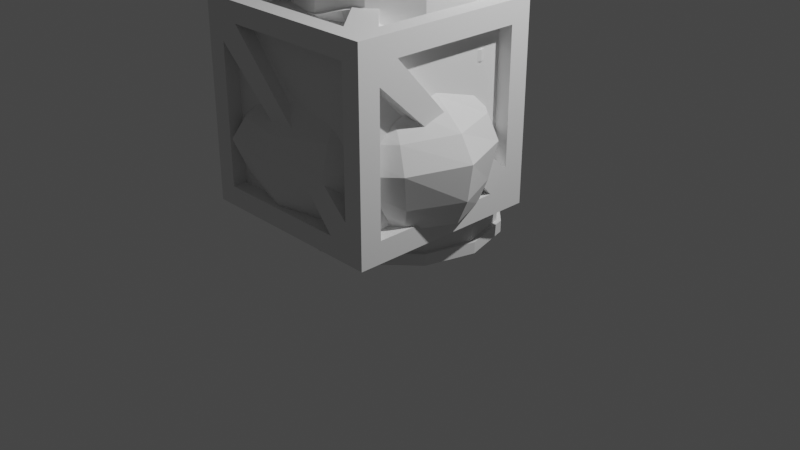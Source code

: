 # Source: Elements.blend  (saved by Blender 2.80.75; exported with 4.5.12 LTS)
import bpy
from mathutils import Matrix  # noqa: F401  (used for matrix-valued properties, if any)

bpy.ops.wm.read_factory_settings(use_empty=True)
scene = bpy.context.scene
scene.name = 'Scene'

# ---- collections
col_barrel = bpy.data.collections.new('Barrel'); scene.collection.children.link(col_barrel)
col_box = bpy.data.collections.new('Box'); scene.collection.children.link(col_box)
col_bag = bpy.data.collections.new('Bag'); scene.collection.children.link(col_bag)

# ---- world
world_world = bpy.data.worlds.new('World'); scene.world = world_world
world_world.use_nodes = True; world_world.node_tree.nodes.clear()
_N = world_world.node_tree.nodes; _L = world_world.node_tree.links
n0 = _N.new('ShaderNodeOutputWorld'); n0.name = 'World Output'; n0.location = (300, 300)
n1 = _N.new('ShaderNodeBackground'); n1.name = 'Background'; n1.location = (10, 300)
n1.inputs[0].default_value = (0.05088, 0.05088, 0.05088, 1.0)
_L.new(n1.outputs[0], n0.inputs[0])
n0.is_active_output = True
world_world.color = (0.05088, 0.05088, 0.05088)
world_world.use_sun_shadow = False
world_world.sun_shadow_jitter_overblur = 0.0

# ---- cameras
cam_camera = bpy.data.cameras.new('Camera')
cam_camera.clip_end = 100.0
cam_camera.ortho_scale = 7.314

# ---- lights
light_light = bpy.data.lights.new('Light', 'POINT')
light_light.transmission_factor = 0.0
light_light.energy = 1000.0
light_light.shadow_soft_size = 0.1
light_light.shadow_maximum_resolution = 0.006
light_light.use_absolute_resolution = True

# ---- meshes
me_cylinder = bpy.data.meshes.new('Cylinder')
me_cylinder.from_pydata([(0.5207, 0.9019, 2.0), (-0.866, 0.5, 1.931), (-1.0, -4.649e-07, 1.935), (-0.866, -0.5, 1.928), (-0.5, -0.866, 1.911), (1.51e-07, -1.0, 1.928), (0.5, -0.866, 1.933), (0.866, -0.5, 1.925), (1.0, -4.371e-08, 1.909), (0.866, 0.5, 1.924), (0.5, 0.866, 1.931), (0.0, 1.0, 1.929), (0.4579, 0.7931, 2.0), (1.169e-08, 0.9158, 1.997), (0.7931, 0.4579, 1.992), (0.9158, -3.851e-08, 1.978), (0.7931, -0.4579, 1.993), (0.4579, -0.7931, 2.002), (1.406e-07, -0.9158, 1.996), (-0.4579, -0.7931, 1.981), (-0.7931, -0.4579, 1.997), (-0.9158, -4.246e-07, 2.004), (-0.7931, 0.4579, 1.999), (-0.4579, 0.7931, 1.988), (5.046e-09, 0.9637, 0.004372), (0.4818, 0.8346, 0.004372), (0.8346, 0.4818, 0.004372), (0.9637, -4.147e-08, 0.004372), (0.8346, -0.4818, 0.006439), (0.4818, -0.8346, 0.01118), (1.465e-07, -0.9637, 0.006439), (-0.4818, -0.8346, 0.004372), (-0.8346, -0.4818, 0.01222), (-0.9637, -4.475e-07, 0.03025), (-0.8346, 0.4818, 0.01222), (-0.4818, 0.8346, 0.004372), (-0.5, 0.866, 1.919), (0.0, 1.0, 0.08519), (-0.5, 0.866, 0.08519), (-0.866, 0.5, 0.09343), (-1.0, -4.649e-07, 0.1131), (-0.866, -0.5, 0.09343), (-0.5, -0.866, 0.08519), (1.51e-07, -1.0, 0.08736), (0.5, -0.866, 0.09254), (0.866, -0.5, 0.08736), (1.0, -4.371e-08, 0.08519), (0.866, 0.5, 0.08519), (0.5, 0.866, 0.08519), (1.169e-08, 0.9158, 1.965), (4.967e-09, -1.54e-07, 1.97), (0.4579, 0.7931, 1.968), (0.7931, 0.4579, 1.96), (0.9158, -3.851e-08, 1.945), (0.7931, -0.4579, 1.961), (0.4579, -0.7931, 1.97), (1.406e-07, -0.9158, 1.964), (-0.4579, -0.7931, 1.948), (-0.7931, -0.4579, 1.964), (-0.9158, -4.246e-07, 1.972), (-0.7931, 0.4579, 1.967), (-0.4579, 0.7931, 1.956), (-6.099e-09, 1.041, 1.998), (-6.099e-09, 1.041, 1.929), (0.9019, 0.5207, 1.993), (1.041, -4.615e-08, 1.976), (0.9019, -0.5207, 1.994), (0.5207, -0.9019, 2.003), (1.563e-07, -1.041, 1.997), (-0.5207, -0.9019, 1.979), (-0.9019, -0.5207, 1.997), (-1.041, -4.84e-07, 2.004), (-0.9019, 0.5207, 2.0), (-0.5207, 0.9019, 1.988), (0.5207, 0.9019, 1.931), (0.9019, 0.5207, 1.924), (1.041, -4.615e-08, 1.908), (0.9019, -0.5207, 1.925), (0.5207, -0.9019, 1.934), (1.563e-07, -1.041, 1.928), (-0.5207, -0.9019, 1.911), (-0.9019, -0.5207, 1.929), (-1.041, -4.84e-07, 1.935), (-0.9019, 0.5207, 1.931), (-0.5207, 0.9019, 1.919), (-5.615e-09, 1.044, 0.004372), (0.522, 0.9041, 0.004372), (0.9041, 0.522, 0.08519), (1.044, -4.544e-08, 0.08519), (0.522, 0.9041, 0.08519), (0.9041, 0.522, 0.004372), (0.9041, -0.522, 0.08724), (1.044, -4.544e-08, 0.004372), (0.522, -0.9041, 0.0926), (0.9041, -0.522, 0.006263), (1.575e-07, -1.044, 0.08724), (0.522, -0.9041, 0.01136), (-0.522, -0.9041, 0.08519), (1.575e-07, -1.044, 0.006263), (-0.9041, -0.522, 0.09298), (-0.522, -0.9041, 0.004372), (-1.044, -4.865e-07, 0.1134), (-0.9041, -0.522, 0.01155), (-0.9041, 0.522, 0.09298), (-1.044, -4.865e-07, 0.03092), (-0.522, 0.9041, 0.08519), (-0.9041, 0.522, 0.01155), (-5.615e-09, 1.044, 0.08519), (-0.522, 0.9041, 0.004372), (-1.049, -4.873e-07, 1.328), (-1.049, -4.873e-07, 1.257), (-1.049, -4.873e-07, 0.7382), (-1.049, -4.873e-07, 0.6656), (-0.9081, 0.5243, 1.347), (-0.9081, 0.5243, 1.275), (-0.9081, 0.5243, 0.7382), (-0.9081, 0.5243, 0.6656), (-0.5243, 0.9081, 1.358), (-0.5243, 0.9081, 1.285), (-0.5243, 0.9081, 0.7382), (-0.5243, 0.9081, 0.6656), (0.9081, 0.5243, 1.281), (0.9081, 0.5243, 1.353), (0.9081, 0.5243, 0.6681), (0.9081, 0.5243, 0.7409), (0.5243, 0.9081, 1.284), (0.5243, 0.9081, 1.357), (-6.68e-09, 1.049, 1.366), (-6.68e-09, 1.049, 1.293), (0.5243, 0.9081, 0.6656), (0.5243, 0.9081, 0.7382), (-6.68e-09, 1.049, 0.7382), (-6.68e-09, 1.049, 0.6656), (0.0, 1.0, 0.6656), (0.0, 1.0, 0.7382), (0.0, 1.0, 1.293), (0.0, 1.0, 1.366), (-0.5, 0.866, 1.286), (-0.5, 0.866, 1.359), (-0.5, 0.866, 0.6656), (-0.5, 0.866, 0.7382), (-0.866, 0.5, 1.274), (-0.866, 0.5, 1.346), (-0.866, 0.5, 0.6656), (-0.866, 0.5, 0.7382), (-1.0, -4.649e-07, 1.256), (-1.0, -4.649e-07, 1.327), (-1.0, -4.649e-07, 0.6656), (-1.0, -4.649e-07, 0.7382), (-0.866, -0.5, 1.266), (-0.866, -0.5, 1.337), (-0.866, -0.5, 0.6574), (-0.866, -0.5, 0.7295), (-0.5, -0.866, 1.256), (-0.5, -0.866, 1.327), (-0.5, -0.866, 0.637), (-0.5, -0.866, 0.7083), (1.51e-07, -1.0, 1.267), (1.51e-07, -1.0, 1.339), (1.51e-07, -1.0, 0.6574), (1.51e-07, -1.0, 0.7295), (0.5, -0.866, 1.258), (0.5, -0.866, 1.33), (0.5, -0.866, 0.6656), (0.5, -0.866, 0.7382), (0.866, -0.5, 1.274), (0.866, -0.5, 1.346), (0.866, -0.5, 0.6683), (0.866, -0.5, 0.7411), (1.0, -4.371e-08, 1.281), (1.0, -4.371e-08, 1.353), (1.0, -4.371e-08, 0.6742), (1.0, -4.371e-08, 0.7473), (0.866, 0.5, 1.353), (0.866, 0.5, 1.281), (0.866, 0.5, 0.7411), (0.866, 0.5, 0.6683), (0.5, 0.866, 1.357), (0.5, 0.866, 1.285), (0.5, 0.866, 0.7382), (0.5, 0.866, 0.6656), (-0.9081, -0.5243, 0.6579), (-0.9081, -0.5243, 0.73), (-0.9081, -0.5243, 1.267), (-0.9081, -0.5243, 1.339), (-0.5243, -0.9081, 0.6367), (-0.5243, -0.9081, 0.708), (-0.5243, -0.9081, 1.256), (-0.5243, -0.9081, 1.328), (1.562e-07, -1.049, 0.6579), (1.562e-07, -1.049, 0.73), (1.562e-07, -1.049, 1.268), (1.562e-07, -1.049, 1.34), (0.5243, -0.9081, 0.6656), (0.5243, -0.9081, 0.7382), (0.5243, -0.9081, 1.258), (0.5243, -0.9081, 1.329), (0.9081, -0.5243, 0.6681), (0.9081, -0.5243, 0.7409), (0.9081, -0.5243, 1.275), (0.9081, -0.5243, 1.347), (1.049, -4.514e-08, 0.6741), (1.049, -4.514e-08, 0.7472), (1.049, -4.514e-08, 1.281), (1.049, -4.514e-08, 1.353), (0.1569, -0.3996, 1.962), (0.1569, -0.3996, 2.022), (0.2312, -0.4195, 1.961), (0.2312, -0.4195, 2.022), (0.2855, -0.4738, 1.961), (0.2855, -0.4738, 2.022), (0.3054, -0.5481, 1.961), (0.3054, -0.5481, 2.022), (0.2855, -0.6224, 1.962), (0.2855, -0.6224, 2.022), (0.2312, -0.6768, 1.962), (0.2312, -0.6768, 2.022), (0.1569, -0.6967, 1.961), (0.1569, -0.6967, 2.022), (0.08261, -0.6768, 1.96), (0.08261, -0.6768, 2.02), (0.02823, -0.6224, 1.959), (0.02823, -0.6224, 2.019), (0.008331, -0.5481, 1.959), (0.008331, -0.5481, 2.02), (0.02823, -0.4738, 1.961), (0.02823, -0.4738, 2.021), (0.08261, -0.4195, 1.962), (0.08261, -0.4195, 2.022), (-9.934e-09, -8.444e-08, 0.0428), (5.046e-09, 0.9637, 0.0428), (0.4818, 0.8346, 0.0428), (0.8346, 0.4818, 0.0428), (0.9637, -4.147e-08, 0.0428), (0.8346, -0.4818, 0.04499), (0.4818, -0.8346, 0.0499), (1.465e-07, -0.9637, 0.04499), (-0.4818, -0.8346, 0.0428), (-0.8346, -0.4818, 0.05111), (-0.9637, -4.475e-07, 0.06978), (-0.8346, 0.4818, 0.05111), (-0.4818, 0.8346, 0.0428)], [], [(11, 36, 84, 63), (47, 46, 88, 87), (6, 7, 77, 78), (36, 1, 83, 84), (40, 39, 103, 101), (45, 44, 93, 91), (7, 8, 76, 77), (1, 2, 82, 83), (8, 9, 75, 76), (26, 25, 86, 90), (33, 32, 102, 104), (2, 3, 81, 82), (175, 174, 169, 172), (22, 21, 59, 60), (15, 14, 52, 53), (18, 17, 55, 56), (21, 20, 58, 59), (14, 12, 51, 52), (13, 23, 61, 49), (17, 16, 54, 55), (20, 19, 57, 58), (12, 13, 49, 51), (23, 22, 60, 61), (16, 15, 53, 54), (19, 18, 56, 57), (33, 34, 240, 239), (26, 27, 233, 232), (29, 30, 236, 235), (32, 33, 239, 238), (25, 26, 232, 231), (35, 24, 230, 241), (28, 29, 235, 234), (31, 32, 238, 237), (24, 25, 231, 230), (34, 35, 241, 240), (27, 28, 234, 233), (30, 31, 237, 236), (172, 169, 165, 168), (168, 165, 161, 164), (164, 161, 157, 160), (160, 157, 153, 156), (156, 153, 149, 152), (152, 149, 145, 148), (148, 145, 141, 144), (144, 141, 137, 140), (142, 1, 36, 138), (179, 178, 174, 175), (138, 36, 11, 136), (14, 64, 0, 12), (15, 65, 64, 14), (16, 66, 65, 15), (17, 67, 66, 16), (18, 68, 67, 17), (19, 69, 68, 18), (20, 70, 69, 19), (21, 71, 70, 20), (22, 72, 71, 21), (23, 73, 72, 22), (13, 62, 73, 23), (28, 27, 92, 94), (50, 51, 49), (50, 52, 51), (50, 53, 52), (50, 54, 53), (50, 55, 54), (50, 56, 55), (50, 57, 56), (50, 58, 57), (50, 59, 58), (50, 60, 59), (50, 61, 60), (50, 49, 61), (63, 62, 0, 74), (74, 0, 64, 75), (75, 64, 65, 76), (76, 65, 66, 77), (77, 66, 67, 78), (78, 67, 68, 79), (79, 68, 69, 80), (80, 69, 70, 81), (81, 70, 71, 82), (82, 71, 72, 83), (83, 72, 73, 84), (84, 73, 62, 63), (38, 37, 107, 105), (92, 88, 91, 94), (5, 6, 78, 79), (43, 42, 97, 95), (35, 34, 106, 108), (4, 5, 79, 80), (30, 29, 96, 98), (10, 11, 63, 74), (37, 48, 89, 107), (3, 4, 80, 81), (9, 10, 74, 75), (41, 40, 101, 99), (12, 0, 62, 13), (106, 103, 105, 108), (96, 93, 95, 98), (86, 89, 87, 90), (100, 97, 99, 102), (85, 107, 89, 86), (102, 99, 101, 104), (98, 95, 97, 100), (108, 105, 107, 85), (94, 91, 93, 96), (104, 101, 103, 106), (90, 87, 88, 92), (31, 30, 98, 100), (24, 35, 108, 85), (42, 41, 99, 97), (48, 47, 87, 89), (29, 28, 94, 96), (34, 33, 104, 106), (44, 43, 95, 93), (39, 38, 105, 103), (27, 26, 90, 92), (32, 31, 100, 102), (46, 45, 91, 88), (140, 137, 135, 134), (37, 133, 180, 48), (131, 130, 129, 132), (48, 180, 176, 47), (134, 135, 178, 179), (136, 11, 10, 177), (146, 2, 1, 142), (39, 143, 139, 38), (150, 3, 2, 146), (40, 147, 143, 39), (154, 4, 3, 150), (41, 151, 147, 40), (158, 5, 4, 154), (42, 155, 151, 41), (162, 6, 5, 158), (43, 159, 155, 42), (166, 7, 6, 162), (44, 163, 159, 43), (170, 8, 7, 166), (45, 167, 163, 44), (173, 9, 8, 170), (46, 171, 167, 45), (177, 10, 9, 173), (47, 176, 171, 46), (180, 133, 132, 129), (173, 170, 204, 122), (149, 153, 187, 183), (133, 139, 120, 132), (171, 176, 123, 201), (154, 150, 184, 188), (140, 134, 131, 119), (157, 161, 195, 191), (143, 147, 112, 116), (134, 179, 130, 131), (175, 172, 202, 124), (162, 158, 192, 196), (148, 144, 115, 111), (165, 169, 203, 199), (151, 155, 185, 181), (174, 178, 125, 121), (170, 166, 200, 204), (156, 152, 182, 186), (159, 163, 193, 189), (137, 141, 114, 118), (177, 173, 122, 126), (164, 160, 190, 194), (142, 138, 117, 113), (167, 171, 201, 197), (38, 139, 133, 37), (127, 126, 125, 128), (130, 124, 123, 129), (126, 122, 121, 125), (119, 131, 132, 120), (117, 127, 128, 118), (115, 119, 120, 116), (113, 117, 118, 114), (111, 115, 116, 112), (109, 113, 114, 110), (182, 111, 112, 181), (184, 109, 110, 183), (186, 182, 181, 185), (188, 184, 183, 187), (190, 186, 185, 189), (192, 188, 187, 191), (194, 190, 189, 193), (196, 192, 191, 195), (198, 194, 193, 197), (200, 196, 195, 199), (202, 198, 197, 201), (204, 200, 199, 203), (124, 202, 201, 123), (122, 204, 203, 121), (146, 142, 113, 109), (168, 164, 194, 198), (169, 174, 121, 203), (141, 145, 110, 114), (163, 167, 197, 193), (138, 136, 127, 117), (160, 156, 186, 190), (136, 177, 126, 127), (135, 137, 118, 128), (155, 159, 189, 185), (152, 148, 111, 182), (166, 162, 196, 200), (178, 135, 128, 125), (147, 151, 181, 112), (161, 165, 199, 195), (144, 140, 119, 115), (158, 154, 188, 192), (179, 175, 124, 130), (139, 143, 116, 120), (153, 157, 191, 187), (150, 146, 109, 184), (172, 168, 198, 202), (176, 180, 129, 123), (145, 149, 183, 110), (205, 206, 208, 207), (207, 208, 210, 209), (209, 210, 212, 211), (211, 212, 214, 213), (213, 214, 216, 215), (215, 216, 218, 217), (217, 218, 220, 219), (219, 220, 222, 221), (221, 222, 224, 223), (223, 224, 226, 225), (208, 206, 228, 226, 224, 222, 220, 218, 216, 214, 212, 210), (225, 226, 228, 227), (227, 228, 206, 205), (229, 230, 231), (229, 231, 232), (229, 232, 233), (229, 233, 234), (229, 234, 235), (229, 235, 236), (229, 236, 237), (229, 237, 238), (229, 238, 239), (229, 239, 240), (229, 240, 241), (229, 241, 230), (25, 24, 85, 86)])
_uv = me_cylinder.uv_layers.new(name='UVMap')
_uv.uv.foreach_set('vector', [7.451e-08, 0.9828, 0.08333, 0.9828, 0.08333, 0.9828, 7.451e-08, 0.9828, 0.8333, 0.5202, 0.75, 0.5202, 0.75, 0.5202, 0.8333, 0.5202, 0.5833, 0.9828, 0.6667, 0.9828, 0.6667, 0.9828, 0.5833, 0.9828, 0.08333, 0.9828, 0.1667, 0.9828, 0.1667, 0.9828, 0.08333, 0.9828, 0.25, 0.5202, 0.1667, 0.5202, 0.1667, 0.5202, 0.25, 0.5202, 0.6667, 0.5202, 0.5833, 0.5202, 0.5833, 0.5202, 0.6667, 0.5202, 0.6667, 0.9828, 0.75, 0.9828, 0.75, 0.9828, 0.6667, 0.9828, 0.1667, 0.9828, 0.25, 0.9828, 0.25, 0.9828, 0.1667, 0.9828, 0.75, 0.9828, 0.8333, 0.9828, 0.8333, 0.9828, 0.75, 0.9828, 0.9544, 0.368, 0.868, 0.4544, 0.87, 0.4578, 0.9578, 0.37, 0.514, 0.25, 0.5456, 0.132, 0.5422, 0.13, 0.51, 0.25, 0.25, 0.9828, 0.3333, 0.9828, 0.3333, 0.9828, 0.25, 0.9828, 0.8333, 0.6835, 0.8333, 0.8195, 0.75, 0.8195, 0.75, 0.6835, 0.05043, 0.3759, 0.01423, 0.2592, 0.01423, 0.2592, 0.05043, 0.3759, 0.4858, 0.2408, 0.4588, 0.3599, 0.4588, 0.3599, 0.4858, 0.2408, 0.2408, 0.01423, 0.3599, 0.0412, 0.3599, 0.0412, 0.2408, 0.01423, 0.01423, 0.2592, 0.0412, 0.1401, 0.0412, 0.1401, 0.01423, 0.2592, 0.4588, 0.3599, 0.3759, 0.4496, 0.3759, 0.4496, 0.4588, 0.3599, 0.25, 0.4882, 0.1401, 0.4588, 0.1401, 0.4588, 0.25, 0.4882, 0.3599, 0.0412, 0.4496, 0.1241, 0.4496, 0.1241, 0.3599, 0.0412, 0.0412, 0.1401, 0.1241, 0.05043, 0.1241, 0.05043, 0.0412, 0.1401, 0.3759, 0.4496, 0.25, 0.4882, 0.25, 0.4882, 0.3759, 0.4496, 0.1401, 0.4588, 0.05043, 0.3759, 0.05043, 0.3759, 0.1401, 0.4588, 0.4496, 0.1241, 0.4858, 0.2408, 0.4858, 0.2408, 0.4496, 0.1241, 0.1241, 0.05043, 0.2408, 0.01423, 0.2408, 0.01423, 0.1241, 0.05043, 0.514, 0.25, 0.5456, 0.368, 0.5456, 0.368, 0.514, 0.25, 0.9544, 0.368, 0.986, 0.25, 0.986, 0.25, 0.9544, 0.368, 0.868, 0.0456, 0.75, 0.01398, 0.75, 0.01398, 0.868, 0.0456, 0.5456, 0.132, 0.514, 0.25, 0.514, 0.25, 0.5456, 0.132, 0.868, 0.4544, 0.9544, 0.368, 0.9544, 0.368, 0.868, 0.4544, 0.632, 0.4544, 0.7476, 0.4854, 0.7476, 0.4854, 0.632, 0.4544, 0.9544, 0.132, 0.868, 0.0456, 0.868, 0.0456, 0.9544, 0.132, 0.632, 0.0456, 0.5456, 0.132, 0.5456, 0.132, 0.632, 0.0456, 0.7476, 0.4854, 0.868, 0.4544, 0.868, 0.4544, 0.7476, 0.4854, 0.5456, 0.368, 0.632, 0.4544, 0.632, 0.4544, 0.5456, 0.368, 0.986, 0.25, 0.9544, 0.132, 0.9544, 0.132, 0.986, 0.25, 0.75, 0.01398, 0.632, 0.0456, 0.632, 0.0456, 0.75, 0.01398, 0.75, 0.6835, 0.75, 0.8195, 0.6667, 0.8195, 0.6667, 0.6835, 0.6667, 0.6835, 0.6667, 0.8195, 0.5833, 0.8195, 0.5833, 0.6835, 0.5833, 0.6835, 0.5833, 0.8195, 0.5, 0.8195, 0.5, 0.6835, 0.5, 0.6835, 0.5, 0.8195, 0.4167, 0.8195, 0.4167, 0.6835, 0.4167, 0.6835, 0.4167, 0.8195, 0.3333, 0.8195, 0.3333, 0.6835, 0.3333, 0.6835, 0.3333, 0.8195, 0.25, 0.8195, 0.25, 0.6835, 0.25, 0.6835, 0.25, 0.8195, 0.1667, 0.8195, 0.1667, 0.6835, 0.1667, 0.6835, 0.1667, 0.8195, 0.08333, 0.8195, 0.08333, 0.6835, 0.1667, 0.8377, 0.1667, 0.9828, 0.08333, 0.9828, 0.08333, 0.8377, 0.9167, 0.6835, 0.9167, 0.8195, 0.8333, 0.8195, 0.8333, 0.6835, 0.08333, 0.8377, 0.08333, 0.9828, 7.451e-08, 0.9828, 7.451e-08, 0.8377, 0.4588, 0.3599, 0.4578, 0.37, 0.37, 0.4578, 0.3759, 0.4496, 0.4858, 0.2408, 0.49, 0.25, 0.4578, 0.37, 0.4588, 0.3599, 0.4496, 0.1241, 0.4578, 0.13, 0.49, 0.25, 0.4858, 0.2408, 0.3599, 0.0412, 0.37, 0.04215, 0.4578, 0.13, 0.4496, 0.1241, 0.2408, 0.01423, 0.25, 0.01, 0.37, 0.04215, 0.3599, 0.0412, 0.1241, 0.05043, 0.13, 0.04215, 0.25, 0.01, 0.2408, 0.01423, 0.0412, 0.1401, 0.04215, 0.13, 0.13, 0.04215, 0.1241, 0.05043, 0.01423, 0.2592, 0.01, 0.25, 0.04215, 0.13, 0.0412, 0.1401, 0.05043, 0.3759, 0.04215, 0.37, 0.01, 0.25, 0.01423, 0.2592, 0.1401, 0.4588, 0.13, 0.4578, 0.04215, 0.37, 0.05043, 0.3759, 0.25, 0.4882, 0.25, 0.49, 0.13, 0.4578, 0.1401, 0.4588, 0.9544, 0.132, 0.986, 0.25, 0.99, 0.25, 0.9578, 0.13, 0.3596, 0.4398, 0.3759, 0.4496, 0.25, 0.4882, 0.4398, 0.3596, 0.4588, 0.3599, 0.3759, 0.4496, 0.4692, 0.25, 0.4858, 0.2408, 0.4588, 0.3599, 0.4398, 0.1404, 0.4496, 0.1241, 0.4858, 0.2408, 0.3596, 0.06018, 0.3599, 0.0412, 0.4496, 0.1241, 0.25, 0.03082, 0.2408, 0.01423, 0.3599, 0.0412, 0.1404, 0.06018, 0.1241, 0.05043, 0.2408, 0.01423, 0.06018, 0.1404, 0.0412, 0.1401, 0.1241, 0.05043, 0.03082, 0.25, 0.01423, 0.2592, 0.0412, 0.1401, 0.06018, 0.3596, 0.05043, 0.3759, 0.01423, 0.2592, 0.1404, 0.4398, 0.1401, 0.4588, 0.05043, 0.3759, 0.25, 0.4692, 0.25, 0.4882, 0.1401, 0.4588, 1.0, 0.9828, 1.0, 1.0, 0.9167, 1.0, 0.9167, 0.9828, 0.9167, 0.9828, 0.9167, 1.0, 0.8333, 1.0, 0.8333, 0.9828, 0.8333, 0.9828, 0.8333, 1.0, 0.75, 1.0, 0.75, 0.9828, 0.75, 0.9828, 0.75, 1.0, 0.6667, 1.0, 0.6667, 0.9828, 0.6667, 0.9828, 0.6667, 1.0, 0.5833, 1.0, 0.5833, 0.9828, 0.5833, 0.9828, 0.5833, 1.0, 0.5, 1.0, 0.5, 0.9828, 0.5, 0.9828, 0.5, 1.0, 0.4167, 1.0, 0.4167, 0.9828, 0.4167, 0.9828, 0.4167, 1.0, 0.3333, 1.0, 0.3333, 0.9828, 0.3333, 0.9828, 0.3333, 1.0, 0.25, 1.0, 0.25, 0.9828, 0.25, 0.9828, 0.25, 1.0, 0.1667, 1.0, 0.1667, 0.9828, 0.1667, 0.9828, 0.1667, 1.0, 0.08333, 1.0, 0.08333, 0.9828, 0.08333, 0.9828, 0.08333, 1.0, 7.451e-08, 1.0, 7.451e-08, 0.9828, 0.08333, 0.5202, 7.451e-08, 0.5202, 7.451e-08, 0.5202, 0.08333, 0.5202, 0.75, 0.5, 0.75, 0.5202, 0.6667, 0.5202, 0.6667, 0.5, 0.5, 0.9828, 0.5833, 0.9828, 0.5833, 0.9828, 0.5, 0.9828, 0.5, 0.5202, 0.4167, 0.5202, 0.4167, 0.5202, 0.5, 0.5202, 0.632, 0.4544, 0.5456, 0.368, 0.5422, 0.37, 0.63, 0.4578, 0.4167, 0.9828, 0.5, 0.9828, 0.5, 0.9828, 0.4167, 0.9828, 0.75, 0.01398, 0.868, 0.0456, 0.87, 0.04215, 0.75, 0.01, 0.9167, 0.9828, 1.0, 0.9828, 1.0, 0.9828, 0.9167, 0.9828, 1.0, 0.5202, 0.9167, 0.5202, 0.9167, 0.5202, 1.0, 0.5202, 0.3333, 0.9828, 0.4167, 0.9828, 0.4167, 0.9828, 0.3333, 0.9828, 0.8333, 0.9828, 0.9167, 0.9828, 0.9167, 0.9828, 0.8333, 0.9828, 0.3333, 0.5202, 0.25, 0.5202, 0.25, 0.5202, 0.3333, 0.5202, 0.3759, 0.4496, 0.37, 0.4578, 0.25, 0.49, 0.25, 0.4882, 0.1667, 0.5, 0.1667, 0.5202, 0.08333, 0.5202, 0.08333, 0.5, 0.5833, 0.5, 0.5833, 0.5202, 0.5, 0.5202, 0.5, 0.5, 0.9167, 0.5, 0.9167, 0.5202, 0.8333, 0.5202, 0.8333, 0.5, 0.4167, 0.5, 0.4167, 0.5202, 0.3333, 0.5202, 0.3333, 0.5, 1.0, 0.5, 1.0, 0.5202, 0.9167, 0.5202, 0.9167, 0.5, 0.3333, 0.5, 0.3333, 0.5202, 0.25, 0.5202, 0.25, 0.5, 0.5, 0.5, 0.5, 0.5202, 0.4167, 0.5202, 0.4167, 0.5, 0.08333, 0.5, 0.08333, 0.5202, 7.451e-08, 0.5202, 7.451e-08, 0.5, 0.6667, 0.5, 0.6667, 0.5202, 0.5833, 0.5202, 0.5833, 0.5, 0.25, 0.5, 0.25, 0.5202, 0.1667, 0.5202, 0.1667, 0.5, 0.8333, 0.5, 0.8333, 0.5202, 0.75, 0.5202, 0.75, 0.5, 0.632, 0.0456, 0.75, 0.01398, 0.75, 0.01, 0.63, 0.04215, 0.7476, 0.4854, 0.632, 0.4544, 0.63, 0.4578, 0.75, 0.49, 0.4167, 0.5202, 0.3333, 0.5202, 0.3333, 0.5202, 0.4167, 0.5202, 0.9167, 0.5202, 0.8333, 0.5202, 0.8333, 0.5202, 0.9167, 0.5202, 0.868, 0.0456, 0.9544, 0.132, 0.9578, 0.13, 0.87, 0.04215, 0.5456, 0.368, 0.514, 0.25, 0.51, 0.25, 0.5422, 0.37, 0.5833, 0.5202, 0.5, 0.5202, 0.5, 0.5202, 0.5833, 0.5202, 0.1667, 0.5202, 0.08333, 0.5202, 0.08333, 0.5202, 0.1667, 0.5202, 0.986, 0.25, 0.9544, 0.368, 0.9578, 0.37, 0.99, 0.25, 0.5456, 0.132, 0.632, 0.0456, 0.63, 0.04215, 0.5422, 0.13, 0.75, 0.5202, 0.6667, 0.5202, 0.6667, 0.5202, 0.75, 0.5202, 0.08333, 0.6835, 0.08333, 0.8195, 7.451e-08, 0.8195, 7.451e-08, 0.6835, 1.0, 0.5202, 1.0, 0.6653, 0.9167, 0.6653, 0.9167, 0.5202, 1.0, 0.6835, 0.9167, 0.6835, 0.9167, 0.6653, 1.0, 0.6653, 0.9167, 0.5202, 0.9167, 0.6653, 0.8333, 0.6653, 0.8333, 0.5202, 1.0, 0.6835, 1.0, 0.8195, 0.9167, 0.8195, 0.9167, 0.6835, 1.0, 0.8377, 1.0, 0.9828, 0.9167, 0.9828, 0.9167, 0.8377, 0.25, 0.8377, 0.25, 0.9828, 0.1667, 0.9828, 0.1667, 0.8377, 0.1667, 0.5202, 0.1667, 0.6653, 0.08333, 0.6653, 0.08333, 0.5202, 0.3333, 0.8377, 0.3333, 0.9828, 0.25, 0.9828, 0.25, 0.8377, 0.25, 0.5202, 0.25, 0.6653, 0.1667, 0.6653, 0.1667, 0.5202, 0.4167, 0.8377, 0.4167, 0.9828, 0.3333, 0.9828, 0.3333, 0.8377, 0.3333, 0.5202, 0.3333, 0.6653, 0.25, 0.6653, 0.25, 0.5202, 0.5, 0.8377, 0.5, 0.9828, 0.4167, 0.9828, 0.4167, 0.8377, 0.4167, 0.5202, 0.4167, 0.6653, 0.3333, 0.6653, 0.3333, 0.5202, 0.5833, 0.8377, 0.5833, 0.9828, 0.5, 0.9828, 0.5, 0.8377, 0.5, 0.5202, 0.5, 0.6653, 0.4167, 0.6653, 0.4167, 0.5202, 0.6667, 0.8377, 0.6667, 0.9828, 0.5833, 0.9828, 0.5833, 0.8377, 0.5833, 0.5202, 0.5833, 0.6653, 0.5, 0.6653, 0.5, 0.5202, 0.75, 0.8377, 0.75, 0.9828, 0.6667, 0.9828, 0.6667, 0.8377, 0.6667, 0.5202, 0.6667, 0.6653, 0.5833, 0.6653, 0.5833, 0.5202, 0.8333, 0.8377, 0.8333, 0.9828, 0.75, 0.9828, 0.75, 0.8377, 0.75, 0.5202, 0.75, 0.6653, 0.6667, 0.6653, 0.6667, 0.5202, 0.9167, 0.8377, 0.9167, 0.9828, 0.8333, 0.9828, 0.8333, 0.8377, 0.8333, 0.5202, 0.8333, 0.6653, 0.75, 0.6653, 0.75, 0.5202, 0.9167, 0.6653, 1.0, 0.6653, 1.0, 0.6653, 0.9167, 0.6653, 0.8333, 0.8377, 0.75, 0.8377, 0.75, 0.8377, 0.8333, 0.8377, 0.3333, 0.8195, 0.4167, 0.8195, 0.4167, 0.8195, 0.3333, 0.8195, 7.451e-08, 0.6653, 0.08333, 0.6653, 0.08333, 0.6653, 7.451e-08, 0.6653, 0.75, 0.6653, 0.8333, 0.6653, 0.8333, 0.6653, 0.75, 0.6653, 0.4167, 0.8377, 0.3333, 0.8377, 0.3333, 0.8377, 0.4167, 0.8377, 0.08333, 0.6835, 7.451e-08, 0.6835, 7.451e-08, 0.6835, 0.08333, 0.6835, 0.5, 0.8195, 0.5833, 0.8195, 0.5833, 0.8195, 0.5, 0.8195, 0.1667, 0.6653, 0.25, 0.6653, 0.25, 0.6653, 0.1667, 0.6653, 1.0, 0.6835, 0.9167, 0.6835, 0.9167, 0.6835, 1.0, 0.6835, 0.8333, 0.6835, 0.75, 0.6835, 0.75, 0.6835, 0.8333, 0.6835, 0.5833, 0.8377, 0.5, 0.8377, 0.5, 0.8377, 0.5833, 0.8377, 0.25, 0.6835, 0.1667, 0.6835, 0.1667, 0.6835, 0.25, 0.6835, 0.6667, 0.8195, 0.75, 0.8195, 0.75, 0.8195, 0.6667, 0.8195, 0.3333, 0.6653, 0.4167, 0.6653, 0.4167, 0.6653, 0.3333, 0.6653, 0.8333, 0.8195, 0.9167, 0.8195, 0.9167, 0.8195, 0.8333, 0.8195, 0.75, 0.8377, 0.6667, 0.8377, 0.6667, 0.8377, 0.75, 0.8377, 0.4167, 0.6835, 0.3333, 0.6835, 0.3333, 0.6835, 0.4167, 0.6835, 0.5, 0.6653, 0.5833, 0.6653, 0.5833, 0.6653, 0.5, 0.6653, 0.08333, 0.8195, 0.1667, 0.8195, 0.1667, 0.8195, 0.08333, 0.8195, 0.9167, 0.8377, 0.8333, 0.8377, 0.8333, 0.8377, 0.9167, 0.8377, 0.5833, 0.6835, 0.5, 0.6835, 0.5, 0.6835, 0.5833, 0.6835, 0.1667, 0.8377, 0.08333, 0.8377, 0.08333, 0.8377, 0.1667, 0.8377, 0.6667, 0.6653, 0.75, 0.6653, 0.75, 0.6653, 0.6667, 0.6653, 0.08333, 0.5202, 0.08333, 0.6653, 7.451e-08, 0.6653, 7.451e-08, 0.5202, 1.0, 0.8377, 0.9167, 0.8377, 0.9167, 0.8195, 1.0, 0.8195, 0.9167, 0.6835, 0.8333, 0.6835, 0.8333, 0.6653, 0.9167, 0.6653, 0.9167, 0.8377, 0.8333, 0.8377, 0.8333, 0.8195, 0.9167, 0.8195, 0.08333, 0.6835, 7.451e-08, 0.6835, 7.451e-08, 0.6653, 0.08333, 0.6653, 0.08333, 0.8377, 7.451e-08, 0.8377, 7.451e-08, 0.8195, 0.08333, 0.8195, 0.1667, 0.6835, 0.08333, 0.6835, 0.08333, 0.6653, 0.1667, 0.6653, 0.1667, 0.8377, 0.08333, 0.8377, 0.08333, 0.8195, 0.1667, 0.8195, 0.25, 0.6835, 0.1667, 0.6835, 0.1667, 0.6653, 0.25, 0.6653, 0.25, 0.8377, 0.1667, 0.8377, 0.1667, 0.8195, 0.25, 0.8195, 0.3333, 0.6835, 0.25, 0.6835, 0.25, 0.6653, 0.3333, 0.6653, 0.3333, 0.8377, 0.25, 0.8377, 0.25, 0.8195, 0.3333, 0.8195, 0.4167, 0.6835, 0.3333, 0.6835, 0.3333, 0.6653, 0.4167, 0.6653, 0.4167, 0.8377, 0.3333, 0.8377, 0.3333, 0.8195, 0.4167, 0.8195, 0.5, 0.6835, 0.4167, 0.6835, 0.4167, 0.6653, 0.5, 0.6653, 0.5, 0.8377, 0.4167, 0.8377, 0.4167, 0.8195, 0.5, 0.8195, 0.5833, 0.6835, 0.5, 0.6835, 0.5, 0.6653, 0.5833, 0.6653, 0.5833, 0.8377, 0.5, 0.8377, 0.5, 0.8195, 0.5833, 0.8195, 0.6667, 0.6835, 0.5833, 0.6835, 0.5833, 0.6653, 0.6667, 0.6653, 0.6667, 0.8377, 0.5833, 0.8377, 0.5833, 0.8195, 0.6667, 0.8195, 0.75, 0.6835, 0.6667, 0.6835, 0.6667, 0.6653, 0.75, 0.6653, 0.75, 0.8377, 0.6667, 0.8377, 0.6667, 0.8195, 0.75, 0.8195, 0.8333, 0.6835, 0.75, 0.6835, 0.75, 0.6653, 0.8333, 0.6653, 0.8333, 0.8377, 0.75, 0.8377, 0.75, 0.8195, 0.8333, 0.8195, 0.25, 0.8377, 0.1667, 0.8377, 0.1667, 0.8377, 0.25, 0.8377, 0.6667, 0.6835, 0.5833, 0.6835, 0.5833, 0.6835, 0.6667, 0.6835, 0.75, 0.8195, 0.8333, 0.8195, 0.8333, 0.8195, 0.75, 0.8195, 0.1667, 0.8195, 0.25, 0.8195, 0.25, 0.8195, 0.1667, 0.8195, 0.5833, 0.6653, 0.6667, 0.6653, 0.6667, 0.6653, 0.5833, 0.6653, 0.08333, 0.8377, 7.451e-08, 0.8377, 7.451e-08, 0.8377, 0.08333, 0.8377, 0.5, 0.6835, 0.4167, 0.6835, 0.4167, 0.6835, 0.5, 0.6835, 1.0, 0.8377, 0.9167, 0.8377, 0.9167, 0.8377, 1.0, 0.8377, 7.451e-08, 0.8195, 0.08333, 0.8195, 0.08333, 0.8195, 7.451e-08, 0.8195, 0.4167, 0.6653, 0.5, 0.6653, 0.5, 0.6653, 0.4167, 0.6653, 0.3333, 0.6835, 0.25, 0.6835, 0.25, 0.6835, 0.3333, 0.6835, 0.6667, 0.8377, 0.5833, 0.8377, 0.5833, 0.8377, 0.6667, 0.8377, 0.9167, 0.8195, 1.0, 0.8195, 1.0, 0.8195, 0.9167, 0.8195, 0.25, 0.6653, 0.3333, 0.6653, 0.3333, 0.6653, 0.25, 0.6653, 0.5833, 0.8195, 0.6667, 0.8195, 0.6667, 0.8195, 0.5833, 0.8195, 0.1667, 0.6835, 0.08333, 0.6835, 0.08333, 0.6835, 0.1667, 0.6835, 0.5, 0.8377, 0.4167, 0.8377, 0.4167, 0.8377, 0.5, 0.8377, 0.9167, 0.6835, 0.8333, 0.6835, 0.8333, 0.6835, 0.9167, 0.6835, 0.08333, 0.6653, 0.1667, 0.6653, 0.1667, 0.6653, 0.08333, 0.6653, 0.4167, 0.8195, 0.5, 0.8195, 0.5, 0.8195, 0.4167, 0.8195, 0.3333, 0.8377, 0.25, 0.8377, 0.25, 0.8377, 0.3333, 0.8377, 0.75, 0.6835, 0.6667, 0.6835, 0.6667, 0.6835, 0.75, 0.6835, 0.8333, 0.6653, 0.9167, 0.6653, 0.9167, 0.6653, 0.8333, 0.6653, 0.25, 0.8195, 0.3333, 0.8195, 0.3333, 0.8195, 0.25, 0.8195, 1.0, 0.5, 1.0, 1.0, 0.9167, 1.0, 0.9167, 0.5, 0.9167, 0.5, 0.9167, 1.0, 0.8333, 1.0, 0.8333, 0.5, 0.8333, 0.5, 0.8333, 1.0, 0.75, 1.0, 0.75, 0.5, 0.75, 0.5, 0.75, 1.0, 0.6667, 1.0, 0.6667, 0.5, 0.6667, 0.5, 0.6667, 1.0, 0.5833, 1.0, 0.5833, 0.5, 0.5833, 0.5, 0.5833, 1.0, 0.5, 1.0, 0.5, 0.5, 0.5, 0.5, 0.5, 1.0, 0.4167, 1.0, 0.4167, 0.5, 0.4167, 0.5, 0.4167, 1.0, 0.3333, 1.0, 0.3333, 0.5, 0.3333, 0.5, 0.3333, 1.0, 0.25, 1.0, 0.25, 0.5, 0.25, 0.5, 0.25, 1.0, 0.1667, 1.0, 0.1667, 0.5, 0.37, 0.4578, 0.25, 0.49, 0.13, 0.4578, 0.04215, 0.37, 0.01, 0.25, 0.04215, 0.13, 0.13, 0.04215, 0.25, 0.01, 0.37, 0.04215, 0.4578, 0.13, 0.49, 0.25, 0.4578, 0.37, 0.1667, 0.5, 0.1667, 1.0, 0.08333, 1.0, 0.08333, 0.5, 0.08333, 0.5, 0.08333, 1.0, 7.451e-08, 1.0, 7.451e-08, 0.5, 0.75, 0.3806, 0.7476, 0.4854, 0.868, 0.4544, 0.8153, 0.3631, 0.868, 0.4544, 0.9544, 0.368, 0.8631, 0.3153, 0.9544, 0.368, 0.986, 0.25, 0.8806, 0.25, 0.986, 0.25, 0.9544, 0.132, 0.8631, 0.1847, 0.9544, 0.132, 0.868, 0.0456, 0.8153, 0.1369, 0.868, 0.0456, 0.75, 0.01398, 0.75, 0.1194, 0.75, 0.01398, 0.632, 0.0456, 0.6847, 0.1369, 0.632, 0.0456, 0.5456, 0.132, 0.6369, 0.1847, 0.5456, 0.132, 0.514, 0.25, 0.6194, 0.25, 0.514, 0.25, 0.5456, 0.368, 0.6369, 0.3153, 0.5456, 0.368, 0.632, 0.4544, 0.6847, 0.3631, 0.632, 0.4544, 0.7476, 0.4854, 0.868, 0.4544, 0.7476, 0.4854, 0.75, 0.49, 0.87, 0.4578])
me_cylinder.use_remesh_preserve_volume = False
me_cylinder.use_remesh_preserve_attributes = False
me_cylinder.use_mirror_vertex_groups = False
me_cylinder.update()
me_cube_002 = bpy.data.meshes.new('Cube.002')
me_cube_002.from_pydata([(-0.8018, -1.0, -0.8018), (-0.7997, 1.0, 0.7997), (0.8018, -1.0, 0.8018), (0.7997, 1.0, -0.7997), (-1.0, -0.7841, 0.7841), (1.0, -0.7796, -0.7796), (-1.0, 0.7841, -0.7841), (1.0, 0.7796, 0.7796), (0.8107, 0.8107, 1.0), (0.8154, 0.8154, -1.0), (-0.8154, -0.8154, -1.0), (-0.8107, -0.8107, 1.0), (-1.0, -1.0, 1.0), (-1.0, 1.0, 1.0), (1.0, 1.0, 1.0), (1.0, -1.0, 1.0), (-1.0, 1.0, -1.0), (-1.0, -1.0, -1.0), (1.0, 1.0, -1.0), (1.0, -1.0, -1.0), (-0.8518, -0.7841, 0.7841), (-0.8518, 0.7841, -0.7841), (-0.7997, 0.8518, 0.7997), (0.7997, 0.8518, -0.7997), (0.8518, 0.7796, 0.7796), (0.8518, -0.7796, -0.7796), (0.8018, -0.8518, 0.8018), (-0.8018, -0.8518, -0.8018), (0.8154, 0.8154, -0.8518), (-0.8154, -0.8154, -0.8518), (0.8107, 0.8107, 0.8518), (-0.8107, -0.8107, 0.8518), (-0.8018, -1.0, 0.6053), (-0.6053, -1.0, 0.8018), (-0.9408, -1.0, 0.9408), (-0.7997, 1.0, -0.6032), (-0.6032, 1.0, -0.7997), (-0.9386, 1.0, -0.9386), (0.8018, -1.0, -0.6053), (0.6053, -1.0, -0.8018), (0.9408, -1.0, -0.9408), (0.7997, 1.0, 0.6032), (0.6032, 1.0, 0.7997), (0.9386, 1.0, 0.9386), (-1.0, -0.7841, -0.5876), (-1.0, -0.5876, -0.7841), (-1.0, -0.9231, -0.9231), (1.0, -0.7796, 0.5831), (1.0, -0.5831, 0.7796), (1.0, -0.9185, 0.9185), (-1.0, 0.7841, 0.5876), (-1.0, 0.5876, 0.7841), (-1.0, 0.9231, 0.9231), (1.0, 0.7796, -0.5831), (1.0, 0.5831, -0.7796), (1.0, 0.9185, -0.9185), (0.6189, -0.8154, -1.0), (0.8154, -0.6189, -1.0), (0.9543, -0.9543, -1.0), (0.8107, -0.6142, 1.0), (0.6142, -0.8107, 1.0), (0.9497, -0.9497, 1.0), (-0.6189, 0.8154, -1.0), (-0.8154, 0.6189, -1.0), (-0.9543, 0.9543, -1.0), (-0.8107, 0.6142, 1.0), (-0.6142, 0.8107, 1.0), (-0.9497, 0.9497, 1.0), (-0.8518, -0.5876, -0.7841), (-0.8518, -0.7841, -0.5876), (-0.8518, 0.5876, 0.7841), (-0.8518, 0.7841, 0.5876), (-0.6032, 0.8518, -0.7997), (-0.7997, 0.8518, -0.6032), (0.6032, 0.8518, 0.7997), (0.7997, 0.8518, 0.6032), (0.8518, 0.5831, -0.7796), (0.8518, 0.7796, -0.5831), (0.8518, -0.5831, 0.7796), (0.8518, -0.7796, 0.5831), (0.6053, -0.8518, -0.8018), (0.8018, -0.8518, -0.6053), (-0.6053, -0.8518, 0.8018), (-0.8018, -0.8518, 0.6053), (-0.8154, 0.6189, -0.8518), (-0.6189, 0.8154, -0.8518), (0.8154, -0.6189, -0.8518), (0.6189, -0.8154, -0.8518), (-0.6142, 0.8107, 0.8518), (-0.8107, 0.6142, 0.8518), (0.6142, -0.8107, 0.8518), (0.8107, -0.6142, 0.8518), (0.9854, -0.06927, -0.06927), (0.881, 0.06927, 0.06927), (0.9854, 0.06927, 0.06927), (0.881, -0.06927, -0.06927), (0.06927, 0.9854, -0.06927), (0.06927, 0.881, -0.06927), (-0.06927, 0.881, 0.06927), (-0.06927, 0.9854, 0.06927), (-0.9854, 0.06927, -0.06927), (-0.881, 0.06927, -0.06927), (-0.881, -0.06927, 0.06927), (-0.9854, -0.06927, 0.06927), (-0.06927, -0.9854, -0.06927), (0.06927, -0.881, 0.06927), (0.06927, -0.9854, 0.06927), (-0.06927, -0.881, -0.06927), (0.06927, 0.06927, 0.9854), (0.06927, 0.06927, 0.881), (-0.06927, -0.06927, 0.881), (-0.06927, -0.06927, 0.9854), (-0.06927, -0.06927, -0.9854), (0.06927, 0.06927, -0.881), (0.06927, 0.06927, -0.9854), (-0.06927, -0.06927, -0.881)], [], [(33, 82, 26, 2), (39, 80, 27, 0), (2, 38, 40, 19, 15), (0, 32, 34, 12, 17), (36, 72, 23, 3), (1, 35, 37, 16, 13), (3, 23, 75, 41), (45, 68, 21, 6), (54, 76, 25, 5), (7, 53, 55, 18, 14), (5, 25, 79, 47), (51, 70, 20, 4), (4, 20, 69, 44), (48, 78, 24, 7), (6, 21, 71, 50), (7, 24, 77, 53), (66, 88, 30, 8), (11, 65, 67, 13, 12), (60, 90, 31, 11), (8, 59, 61, 15, 14), (9, 28, 85, 62), (11, 31, 89, 65), (10, 29, 87, 56), (8, 30, 91, 59), (4, 44, 46, 17, 12), (52, 51, 4, 12, 13), (6, 50, 52, 13, 16), (46, 45, 6, 16, 17), (37, 36, 3, 18, 16), (43, 42, 1, 13, 14), (3, 41, 43, 14, 18), (2, 26, 81, 38), (55, 54, 5, 19, 18), (49, 48, 7, 14, 15), (5, 47, 49, 15, 19), (57, 86, 28, 9), (40, 39, 0, 17, 19), (1, 22, 73, 35), (34, 33, 2, 15, 12), (42, 74, 22, 1), (9, 62, 64, 16, 18), (58, 57, 9, 18, 19), (10, 56, 58, 19, 17), (64, 63, 10, 17, 16), (109, 88, 66, 108), (67, 66, 8, 14, 13), (63, 84, 29, 10), (61, 60, 11, 12, 15), (32, 33, 34), (35, 36, 37), (38, 39, 40), (41, 42, 43), (44, 45, 46), (47, 48, 49), (50, 51, 52), (53, 54, 55), (56, 57, 58), (59, 60, 61), (62, 63, 64), (65, 66, 67), (83, 27, 80, 107), (100, 50, 71, 101), (81, 26, 82, 105), (96, 41, 75, 97), (79, 25, 76, 95), (94, 53, 77, 93), (77, 24, 78, 93), (106, 38, 81, 105), (87, 29, 84, 115), (114, 62, 85, 113), (85, 28, 86, 113), (111, 65, 89, 110), (0, 27, 83, 32), (108, 66, 65, 111), (107, 80, 39, 104), (104, 39, 38, 106), (115, 84, 63, 112), (112, 63, 62, 114), (95, 76, 54, 92), (92, 54, 53, 94), (98, 74, 42, 99), (99, 42, 41, 96), (102, 70, 51, 103), (103, 51, 50, 100), (91, 30, 88, 109), (89, 31, 90, 110), (22, 74, 98, 73), (72, 97, 75, 23), (68, 101, 71, 21), (20, 70, 102, 69), (47, 92, 94, 48), (79, 95, 92, 47), (48, 94, 93, 78), (35, 99, 96, 36), (73, 98, 99, 35), (36, 96, 97, 72), (44, 103, 100, 45), (69, 102, 103, 44), (45, 100, 101, 68), (32, 104, 106, 33), (83, 107, 104, 32), (33, 106, 105, 82), (59, 108, 111, 60), (60, 111, 110, 90), (91, 109, 108, 59), (56, 112, 114, 57), (87, 115, 112, 56), (57, 114, 113, 86)])
_uv = me_cube_002.uv_layers.new(name='UVMap')
_uv.uv.foreach_set('vector', [0.6002, 0.9507, 0.6002, 0.9507, 0.6002, 0.7748, 0.6002, 0.7748, 0.3998, 0.7993, 0.3998, 0.7993, 0.3998, 0.9752, 0.3998, 0.9752, 0.6002, 0.7748, 0.4243, 0.7748, 0.3824, 0.7574, 0.375, 0.75, 0.625, 0.75, 0.3998, 0.9752, 0.5757, 0.9752, 0.6176, 0.9926, 0.625, 1.0, 0.375, 1.0, 0.4, 0.2996, 0.4, 0.2996, 0.4, 0.475, 0.4, 0.475, 0.6, 0.275, 0.4246, 0.275, 0.3827, 0.2577, 0.375, 0.25, 0.625, 0.25, 0.4, 0.475, 0.4, 0.475, 0.5754, 0.475, 0.5754, 0.475, 0.3905, 0.04297, 0.3905, 0.04297, 0.3905, 0.2345, 0.3905, 0.2345, 0.4026, 0.5521, 0.4026, 0.5521, 0.4026, 0.7224, 0.4026, 0.7224, 0.5974, 0.5276, 0.4271, 0.5276, 0.3852, 0.5102, 0.375, 0.5, 0.625, 0.5, 0.4026, 0.7224, 0.4026, 0.7224, 0.5729, 0.7224, 0.5729, 0.7224, 0.6095, 0.207, 0.6095, 0.207, 0.6095, 0.01555, 0.6095, 0.01555, 0.6095, 0.01555, 0.6095, 0.01555, 0.418, 0.01555, 0.418, 0.01555, 0.5974, 0.6979, 0.5974, 0.6979, 0.5974, 0.5276, 0.5974, 0.5276, 0.3905, 0.2345, 0.3905, 0.2345, 0.582, 0.2345, 0.582, 0.2345, 0.5974, 0.5276, 0.5974, 0.5276, 0.4271, 0.5276, 0.4271, 0.5276, 0.8268, 0.5237, 0.8268, 0.5237, 0.6487, 0.5237, 0.6487, 0.5237, 0.8513, 0.7263, 0.8513, 0.5482, 0.8687, 0.5063, 0.875, 0.5, 0.875, 0.75, 0.6732, 0.7263, 0.6732, 0.7263, 0.8513, 0.7263, 0.8513, 0.7263, 0.6487, 0.5237, 0.6487, 0.7018, 0.6313, 0.7437, 0.625, 0.75, 0.625, 0.5, 0.3519, 0.5231, 0.3519, 0.5231, 0.1726, 0.5231, 0.1726, 0.5231, 0.8513, 0.7263, 0.8513, 0.7263, 0.8513, 0.5482, 0.8513, 0.5482, 0.1481, 0.7269, 0.1481, 0.7269, 0.3274, 0.7269, 0.3274, 0.7269, 0.6487, 0.5237, 0.6487, 0.5237, 0.6487, 0.7018, 0.6487, 0.7018, 0.6095, 0.01555, 0.418, 0.01555, 0.3805, 0.005539, 0.375, 0.0, 0.625, 0.0, 0.6195, 0.2445, 0.6095, 0.207, 0.6095, 0.01555, 0.625, 0.0, 0.625, 0.25, 0.3905, 0.2345, 0.582, 0.2345, 0.6195, 0.2445, 0.625, 0.25, 0.375, 0.25, 0.3805, 0.005539, 0.3905, 0.04297, 0.3905, 0.2345, 0.375, 0.25, 0.375, 0.0, 0.3827, 0.2577, 0.4, 0.2996, 0.4, 0.475, 0.375, 0.5, 0.375, 0.25, 0.6173, 0.4923, 0.6, 0.4504, 0.6, 0.275, 0.625, 0.25, 0.625, 0.5, 0.4, 0.475, 0.5754, 0.475, 0.6173, 0.4923, 0.625, 0.5, 0.375, 0.5, 0.6002, 0.7748, 0.6002, 0.7748, 0.4243, 0.7748, 0.4243, 0.7748, 0.3852, 0.5102, 0.4026, 0.5521, 0.4026, 0.7224, 0.375, 0.75, 0.375, 0.5, 0.6148, 0.7398, 0.5974, 0.6979, 0.5974, 0.5276, 0.625, 0.5, 0.625, 0.75, 0.4026, 0.7224, 0.5729, 0.7224, 0.6148, 0.7398, 0.625, 0.75, 0.375, 0.75, 0.3519, 0.7024, 0.3519, 0.7024, 0.3519, 0.5231, 0.3519, 0.5231, 0.3824, 0.7574, 0.3998, 0.7993, 0.3998, 0.9752, 0.375, 1.0, 0.375, 0.75, 0.6, 0.275, 0.6, 0.275, 0.4246, 0.275, 0.4246, 0.275, 0.6176, 0.9926, 0.6002, 0.9507, 0.6002, 0.7748, 0.625, 0.75, 0.625, 1.0, 0.6, 0.4504, 0.6, 0.4504, 0.6, 0.275, 0.6, 0.275, 0.3519, 0.5231, 0.1726, 0.5231, 0.1307, 0.5057, 0.125, 0.5, 0.375, 0.5, 0.3693, 0.7443, 0.3519, 0.7024, 0.3519, 0.5231, 0.375, 0.5, 0.375, 0.75, 0.1481, 0.7269, 0.3274, 0.7269, 0.3693, 0.7443, 0.375, 0.75, 0.125, 0.75, 0.1307, 0.5057, 0.1481, 0.5476, 0.1481, 0.7269, 0.125, 0.75, 0.125, 0.5, 0.8268, 0.5237, 0.8268, 0.5237, 0.6487, 0.7018, 0.6487, 0.7018, 0.8687, 0.5063, 0.8268, 0.5237, 0.6487, 0.5237, 0.625, 0.5, 0.875, 0.5, 0.1481, 0.5476, 0.1481, 0.5476, 0.1481, 0.7269, 0.1481, 0.7269, 0.6313, 0.7437, 0.6732, 0.7263, 0.8513, 0.7263, 0.875, 0.75, 0.625, 0.75, 0.5757, 0.9752, 0.6002, 0.9752, 0.6176, 0.9926, 0.4246, 0.275, 0.4, 0.275, 0.3827, 0.2577, 0.4243, 0.7748, 0.3998, 0.7748, 0.3824, 0.7574, 0.5754, 0.475, 0.6, 0.475, 0.6173, 0.4923, 0.418, 0.01555, 0.3905, 0.01555, 0.3805, 0.005539, 0.5729, 0.7224, 0.5974, 0.7224, 0.6148, 0.7398, 0.582, 0.2345, 0.6095, 0.2345, 0.6195, 0.2445, 0.4271, 0.5276, 0.4026, 0.5276, 0.3852, 0.5102, 0.3274, 0.7269, 0.3519, 0.7269, 0.3693, 0.7443, 0.6487, 0.7018, 0.6487, 0.7263, 0.6313, 0.7437, 0.1726, 0.5231, 0.1481, 0.5231, 0.1307, 0.5057, 0.8513, 0.5482, 0.8513, 0.5237, 0.8687, 0.5063, 0.5757, 0.9752, 0.3998, 0.9752, 0.3998, 0.7993, 0.4877, 0.8873, 0.582, 0.2345, 0.582, 0.2345, 0.3905, 0.04297, 0.3905, 0.04297, 0.4243, 0.7748, 0.6002, 0.7748, 0.6002, 0.9507, 0.5123, 0.8627, 0.5754, 0.475, 0.5754, 0.475, 0.4, 0.2996, 0.4, 0.2996, 0.5729, 0.7224, 0.4026, 0.7224, 0.4026, 0.5521, 0.4877, 0.6373, 0.4271, 0.5276, 0.4271, 0.5276, 0.5974, 0.6979, 0.5974, 0.6979, 0.4271, 0.5276, 0.5974, 0.5276, 0.5974, 0.6979, 0.5123, 0.6127, 0.4243, 0.7748, 0.4243, 0.7748, 0.6002, 0.9507, 0.6002, 0.9507, 0.3274, 0.7269, 0.1481, 0.7269, 0.1481, 0.5476, 0.2377, 0.6373, 0.1726, 0.5231, 0.1726, 0.5231, 0.3519, 0.7024, 0.3519, 0.7024, 0.1726, 0.5231, 0.3519, 0.5231, 0.3519, 0.7024, 0.2623, 0.6127, 0.8513, 0.5482, 0.8513, 0.5482, 0.6732, 0.7263, 0.6732, 0.7263, 0.3998, 0.9752, 0.3998, 0.9752, 0.5757, 0.9752, 0.5757, 0.9752, 0.8513, 0.5359, 0.8513, 0.5482, 0.6487, 0.7263, 0.6487, 0.7141, 0.3998, 0.7993, 0.3998, 0.7993, 0.5757, 0.9752, 0.5757, 0.9752, 0.4121, 0.7748, 0.4243, 0.7748, 0.6002, 0.9752, 0.5879, 0.9752, 0.1481, 0.5476, 0.1481, 0.5476, 0.3274, 0.7269, 0.3274, 0.7269, 0.1604, 0.5231, 0.1726, 0.5231, 0.3519, 0.7269, 0.3396, 0.7269, 0.4026, 0.5521, 0.4026, 0.5521, 0.5729, 0.7224, 0.5729, 0.7224, 0.4148, 0.5276, 0.4271, 0.5276, 0.5974, 0.7224, 0.5852, 0.7224, 0.6, 0.4504, 0.6, 0.4504, 0.4246, 0.275, 0.4246, 0.275, 0.5877, 0.475, 0.5754, 0.475, 0.4, 0.275, 0.4123, 0.275, 0.6095, 0.207, 0.6095, 0.207, 0.418, 0.01555, 0.418, 0.01555, 0.5957, 0.2345, 0.582, 0.2345, 0.3905, 0.01555, 0.4043, 0.01555, 0.6487, 0.7018, 0.6487, 0.5237, 0.8268, 0.5237, 0.7377, 0.6127, 0.8513, 0.5482, 0.8513, 0.7263, 0.6732, 0.7263, 0.7623, 0.6373, 0.6, 0.275, 0.6, 0.4504, 0.6, 0.4504, 0.6, 0.4504, 0.4, 0.2996, 0.4, 0.2996, 0.4, 0.2996, 0.4, 0.475, 0.3905, 0.04297, 0.3905, 0.04297, 0.3905, 0.04297, 0.3905, 0.2345, 0.6095, 0.01555, 0.6095, 0.207, 0.6095, 0.207, 0.6095, 0.207, 0.4026, 0.5276, 0.4148, 0.5276, 0.5852, 0.7224, 0.5729, 0.7224, 0.4026, 0.5521, 0.4026, 0.5521, 0.5729, 0.7224, 0.5729, 0.7224, 0.4271, 0.5276, 0.4271, 0.5276, 0.5974, 0.6979, 0.5974, 0.6979, 0.6, 0.475, 0.5877, 0.475, 0.4123, 0.275, 0.4246, 0.275, 0.6, 0.4504, 0.6, 0.4504, 0.4246, 0.275, 0.4246, 0.275, 0.5754, 0.475, 0.5754, 0.475, 0.4, 0.2996, 0.4, 0.2996, 0.6095, 0.2345, 0.5957, 0.2345, 0.4043, 0.01555, 0.418, 0.01555, 0.6095, 0.207, 0.6095, 0.207, 0.418, 0.01555, 0.418, 0.01555, 0.582, 0.2345, 0.582, 0.2345, 0.3905, 0.04297, 0.3905, 0.04297, 0.3998, 0.7748, 0.4121, 0.7748, 0.5879, 0.9752, 0.5757, 0.9752, 0.3998, 0.7993, 0.3998, 0.7993, 0.5757, 0.9752, 0.5757, 0.9752, 0.4243, 0.7748, 0.4243, 0.7748, 0.6002, 0.9507, 0.6002, 0.9507, 0.8513, 0.5237, 0.8513, 0.5359, 0.6487, 0.7141, 0.6487, 0.7018, 0.8513, 0.5482, 0.8513, 0.5482, 0.6732, 0.7263, 0.6732, 0.7263, 0.8268, 0.5237, 0.8268, 0.5237, 0.6487, 0.7018, 0.6487, 0.7018, 0.1481, 0.5231, 0.1604, 0.5231, 0.3396, 0.7269, 0.3274, 0.7269, 0.1481, 0.5476, 0.1481, 0.5476, 0.3274, 0.7269, 0.3274, 0.7269, 0.1726, 0.5231, 0.1726, 0.5231, 0.3519, 0.7024, 0.3519, 0.7024])
me_cube_002.use_remesh_preserve_volume = False
me_cube_002.use_remesh_preserve_attributes = False
me_cube_002.use_mirror_vertex_groups = False
me_cube_002.update()
me_cylinder_001 = bpy.data.meshes.new('Cylinder.001')
me_cylinder_001.from_pydata([(-0.1302, 0.08418, -1.021), (-0.02626, 0.9624, -0.8285), (-0.008041, 1.065, -0.5864), (0.0003089, 1.17, -0.2282), (0.0009368, 0.8081, 0.2912), (-0.0009386, 0.5673, 0.4938), (0.3118, 0.518, 0.491), (0.4327, 0.7351, 0.293), (0.5899, 0.9911, -0.2341), (0.567, 0.8809, -0.5889), (0.5294, 0.7958, -0.8287), (0.5448, 0.304, 0.4896), (0.7519, 0.4284, 0.2915), (1.074, 0.5805, -0.2286), (1.049, 0.487, -0.5845), (0.9809, 0.4293, -0.8248), (0.63, -0.006139, 0.4891), (0.8711, -0.002217, 0.2899), (1.31, 0.001513, -0.2187), (1.26, -0.002712, -0.5796), (1.153, -0.006707, -0.8233), (0.541, -0.3106, 0.4716), (0.7523, -0.4264, 0.2883), (1.089, -0.5898, -0.2296), (1.023, -0.506, -0.5877), (0.9328, -0.4393, -0.8268), (0.3023, -0.534, 0.4191), (0.4291, -0.7426, 0.2654), (0.5608, -1.032, -0.2475), (0.4725, -0.9081, -0.6011), (0.4024, -0.8054, -0.8366), (-0.02608, -0.6125, 0.3494), (-0.02831, -0.8599, 0.2064), (-0.07746, -1.196, -0.2692), (-0.1436, -1.049, -0.6136), (-0.1944, -0.9263, -0.8429), (-0.343, -0.5272, 0.3101), (-0.4809, -0.7498, 0.1671), (-0.6948, -1.052, -0.278), (-0.6852, -0.8998, -0.6193), (-0.676, -0.7752, -0.8445), (-0.5528, -0.3097, 0.3339), (-0.777, -0.433, 0.1899), (-1.096, -0.5936, -0.2689), (-1.044, -0.5064, -0.6112), (-0.9874, -0.4373, -0.8411), (-0.6141, -0.02613, 0.3947), (-0.8638, -0.02299, 0.2452), (-1.219, -0.004461, -0.2474), (-1.155, -0.009356, -0.5981), (-1.08, -0.00649, -0.8355), (-0.5271, 0.2512, 0.4518), (-0.7428, 0.3724, 0.283), (-1.067, 0.5376, -0.2347), (-0.9938, 0.479, -0.5917), (-0.9151, 0.4316, -0.8332), (-0.3057, 0.4627, 0.4859), (-0.4274, 0.6679, 0.2903), (-0.5912, 0.9644, -0.233), (-0.5593, 0.8818, -0.5883), (-0.5269, 0.8, -0.8301), (0.0009425, 0.5851, -0.9887), (0.2795, 0.4889, -1.005), (0.5323, 0.2702, -1.012), (0.6132, 0.02066, -1.005), (0.4753, -0.2192, -1.006), (0.1634, -0.4108, -1.011), (-0.185, -0.4779, -0.9859), (-0.4585, -0.3992, -1.015), (-0.6362, -0.219, -1.014), (-0.683, 0.01871, -0.9875), (-0.5785, 0.2731, -1.008), (-0.3504, 0.4906, -0.9803), (0.1546, 0.3666, 1.075), (-0.06552, 0.4238, 1.105), (0.3144, 0.2125, 1.101), (0.3704, -0.001138, 1.04), (0.3064, -0.219, 0.9919), (0.1387, -0.3795, 0.9693), (-0.08759, -0.4392, 0.9072), (-0.3107, -0.3815, 0.8477), (-0.4692, -0.2211, 0.8117), (-0.5215, -0.004733, 0.9158), (-0.4551, 0.2088, 0.9626), (-0.2883, 0.3653, 1.086), (0.2095, 0.4314, 1.093), (-0.06359, 0.4967, 1.121), (0.3705, 0.2411, 1.115), (0.4461, -0.0008857, 1.043), (0.3826, -0.243, 1.016), (0.193, -0.4713, 0.9777), (-0.08779, -0.5116, 0.8954), (-0.3371, -0.4394, 0.8497), (-0.5076, -0.2762, 0.7942), (-0.6312, -0.004497, 0.9329), (-0.4958, 0.2661, 0.9812), (-0.3409, 0.427, 1.101), (-0.03869, 0.2804, 0.6917), (-0.02973, 0.2818, 0.6286), (0.1304, 0.2479, 0.6391), (0.1192, 0.2452, 0.7054), (0.2469, 0.1398, 0.6385), (0.2341, 0.1386, 0.7063), (0.2879, -0.01202, 0.6241), (0.2745, -0.01068, 0.691), (0.2362, -0.1633, 0.5921), (0.2243, -0.1603, 0.6559), (0.1199, -0.2755, 0.546), (0.1076, -0.2715, 0.6055), (-0.04454, -0.318, 0.5013), (-0.05353, -0.3133, 0.5567), (-0.207, -0.2789, 0.4798), (-0.2131, -0.2742, 0.5327), (-0.3202, -0.1702, 0.4918), (-0.3246, -0.1663, 0.5443), (-0.3571, -0.02246, 0.5278), (-0.3614, -0.02003, 0.5815), (-0.3072, 0.1253, 0.57), (-0.3145, 0.1262, 0.626), (-0.1907, 0.2362, 0.6057), (-0.1975, 0.2358, 0.6648), (-0.2177, 0.2816, 0.6184), (-0.2258, 0.2829, 0.7025), (-0.03885, 0.3355, 0.7315), (-0.02838, 0.3369, 0.6433), (-0.3583, 0.1513, 0.5786), (-0.3643, 0.1535, 0.6587), (-0.4132, -0.02254, 0.5297), (-0.4184, -0.01904, 0.6063), (-0.3706, -0.1972, 0.4864), (-0.3753, -0.1921, 0.5606), (-0.2378, -0.3264, 0.4717), (-0.2446, -0.3205, 0.5453), (-0.04583, -0.3734, 0.4985), (-0.05636, -0.3679, 0.5744), (0.1495, -0.3232, 0.5526), (0.1353, -0.3191, 0.6332), (0.2923, -0.1899, 0.606), (0.2773, -0.1869, 0.6922), (0.3463, -0.0107, 0.6406), (0.3313, -0.008943, 0.731), (0.2976, 0.1691, 0.6547), (0.2834, 0.1679, 0.7469), (0.1601, 0.2966, 0.6545), (0.1474, 0.294, 0.7457), (0.0417, -0.01764, 0.5067), (-0.01116, 0.1267, 0.5873), (-0.06344, 0.1031, 0.5688), (-0.1015, 0.05066, 0.5453), (-0.1421, -0.02075, 0.531), (-0.1514, -0.0916, 0.5181), (-0.1075, -0.1451, 0.5154), (-0.02844, -0.1672, 0.5224), (0.04371, -0.1498, 0.535), (0.1022, -0.09454, 0.5494), (0.1341, -0.01466, 0.5718), (0.1208, 0.06428, 0.591), (0.06297, 0.1148, 0.5949), (0.001048, 1.052, 0.01888), (0.5416, 0.9143, 0.01599), (0.9702, 0.5362, 0.01915), (1.166, 0.0007196, 0.02539), (0.9793, -0.5389, 0.01688), (0.52, -0.9375, -0.006174), (-0.0594, -1.083, -0.04677), (-0.6196, -0.9487, -0.07008), (-0.9874, -0.5401, -0.05416), (-1.102, -0.01307, -0.01536), (-0.9612, 0.4844, 0.01066), (-0.5399, 0.8675, 0.015)], [], [(56, 119, 98, 5), (11, 101, 103, 16), (16, 103, 105, 21), (21, 105, 107, 26), (26, 107, 109, 31), (31, 109, 111, 36), (36, 111, 113, 41), (41, 113, 115, 46), (46, 115, 117, 51), (51, 117, 119, 56), (5, 98, 99, 6), (72, 60, 1, 61), (60, 59, 2, 1), (59, 58, 3, 2), (169, 57, 4, 158), (57, 56, 5, 4), (71, 55, 60, 72), (55, 54, 59, 60), (54, 53, 58, 59), (168, 52, 57, 169), (52, 51, 56, 57), (70, 50, 55, 71), (50, 49, 54, 55), (49, 48, 53, 54), (167, 47, 52, 168), (47, 46, 51, 52), (69, 45, 50, 70), (45, 44, 49, 50), (44, 43, 48, 49), (166, 42, 47, 167), (42, 41, 46, 47), (68, 40, 45, 69), (40, 39, 44, 45), (39, 38, 43, 44), (165, 37, 42, 166), (37, 36, 41, 42), (67, 35, 40, 68), (35, 34, 39, 40), (34, 33, 38, 39), (164, 32, 37, 165), (32, 31, 36, 37), (66, 30, 35, 67), (30, 29, 34, 35), (29, 28, 33, 34), (163, 27, 32, 164), (27, 26, 31, 32), (65, 25, 30, 66), (25, 24, 29, 30), (24, 23, 28, 29), (162, 22, 27, 163), (22, 21, 26, 27), (64, 20, 25, 65), (20, 19, 24, 25), (19, 18, 23, 24), (161, 17, 22, 162), (17, 16, 21, 22), (63, 15, 20, 64), (15, 14, 19, 20), (14, 13, 18, 19), (160, 12, 17, 161), (12, 11, 16, 17), (62, 10, 15, 63), (10, 9, 14, 15), (9, 8, 13, 14), (159, 7, 12, 160), (7, 6, 11, 12), (61, 1, 10, 62), (1, 2, 9, 10), (2, 3, 8, 9), (158, 4, 7, 159), (4, 5, 6, 7), (0, 61, 62), (0, 62, 63), (0, 63, 64), (0, 64, 65), (0, 65, 66), (0, 66, 67), (0, 67, 68), (0, 68, 69), (0, 69, 70), (0, 70, 71), (0, 71, 72), (0, 72, 61), (157, 156, 75, 73), (156, 155, 76, 75), (155, 154, 77, 76), (154, 153, 78, 77), (153, 152, 79, 78), (152, 151, 80, 79), (151, 150, 81, 80), (150, 149, 82, 81), (149, 148, 83, 82), (148, 147, 84, 83), (146, 157, 73, 74), (74, 73, 85, 86), (73, 75, 87, 85), (75, 76, 88, 87), (76, 77, 89, 88), (77, 78, 90, 89), (78, 79, 91, 90), (79, 80, 92, 91), (80, 81, 93, 92), (81, 82, 94, 93), (82, 83, 95, 94), (83, 84, 96, 95), (84, 74, 86, 96), (6, 99, 101, 11), (118, 95, 96, 120), (116, 94, 95, 118), (114, 93, 94, 116), (112, 92, 93, 114), (110, 91, 92, 112), (108, 90, 91, 110), (106, 89, 90, 108), (104, 88, 89, 106), (102, 87, 88, 104), (100, 85, 87, 102), (97, 86, 85, 100), (110, 112, 132, 134), (107, 105, 137, 135), (117, 115, 127, 125), (120, 97, 123, 122), (106, 108, 136, 138), (116, 118, 126, 128), (103, 101, 141, 139), (113, 111, 131, 129), (102, 104, 140, 142), (112, 114, 130, 132), (109, 107, 135, 133), (119, 117, 125, 121), (120, 96, 86, 97), (122, 123, 124, 121), (126, 122, 121, 125), (128, 126, 125, 127), (130, 128, 127, 129), (132, 130, 129, 131), (134, 132, 131, 133), (136, 134, 133, 135), (138, 136, 135, 137), (140, 138, 137, 139), (142, 140, 139, 141), (144, 142, 141, 143), (123, 144, 143, 124), (100, 102, 142, 144), (98, 119, 121, 124), (111, 109, 133, 131), (101, 99, 143, 141), (114, 116, 128, 130), (104, 106, 138, 140), (97, 100, 144, 123), (115, 113, 129, 127), (105, 103, 139, 137), (118, 120, 122, 126), (108, 110, 134, 136), (99, 98, 124, 143), (147, 146, 74, 84), (145, 146, 147), (145, 147, 148), (145, 148, 149), (145, 149, 150), (145, 150, 151), (145, 151, 152), (145, 152, 153), (145, 153, 154), (145, 154, 155), (145, 155, 156), (145, 156, 157), (145, 157, 146), (3, 158, 159, 8), (8, 159, 160, 13), (13, 160, 161, 18), (18, 161, 162, 23), (23, 162, 163, 28), (28, 163, 164, 33), (33, 164, 165, 38), (38, 165, 166, 43), (43, 166, 167, 48), (48, 167, 168, 53), (53, 168, 169, 58), (58, 169, 158, 3)])
_uv = me_cylinder_001.uv_layers.new(name='UVMap')
_uv.uv.foreach_set('vector', [0.08333, 0.9167, 0.08333, 0.9476, 7.451e-08, 0.9476, 7.451e-08, 0.9167, 0.8333, 0.9167, 0.8333, 0.9477, 0.75, 0.9477, 0.75, 0.9167, 0.75, 0.9167, 0.75, 0.9477, 0.6667, 0.9477, 0.6667, 0.9167, 0.6667, 0.9167, 0.6667, 0.9477, 0.5833, 0.9477, 0.5833, 0.9167, 0.5833, 0.9167, 0.5833, 0.9477, 0.5, 0.9476, 0.5, 0.9167, 0.5, 0.9167, 0.5, 0.9476, 0.4167, 0.9476, 0.4167, 0.9167, 0.4167, 0.9167, 0.4167, 0.9476, 0.3333, 0.9476, 0.3333, 0.9167, 0.3333, 0.9167, 0.3333, 0.9476, 0.25, 0.9475, 0.25, 0.9167, 0.25, 0.9167, 0.25, 0.9475, 0.1667, 0.9476, 0.1667, 0.9167, 0.1667, 0.9167, 0.1667, 0.9476, 0.08333, 0.9476, 0.08333, 0.9167, 1.0, 0.9167, 1.0, 0.9476, 0.9167, 0.9477, 0.9167, 0.9167, 0.08333, 0.5, 0.08333, 0.5833, 7.451e-08, 0.5833, 7.451e-08, 0.5, 0.08333, 0.5833, 0.08333, 0.6667, 7.451e-08, 0.6667, 7.451e-08, 0.5833, 0.08333, 0.6667, 0.08333, 0.75, 7.451e-08, 0.75, 7.451e-08, 0.6667, 0.08333, 0.7894, 0.08333, 0.8333, 7.451e-08, 0.8333, 7.451e-08, 0.7894, 0.08333, 0.8333, 0.08333, 0.9167, 7.451e-08, 0.9167, 7.451e-08, 0.8333, 0.1667, 0.5, 0.1667, 0.5833, 0.08333, 0.5833, 0.08333, 0.5, 0.1667, 0.5833, 0.1667, 0.6667, 0.08333, 0.6667, 0.08333, 0.5833, 0.1667, 0.6667, 0.1667, 0.75, 0.08333, 0.75, 0.08333, 0.6667, 0.1667, 0.7894, 0.1667, 0.8333, 0.08333, 0.8333, 0.08333, 0.7894, 0.1667, 0.8333, 0.1667, 0.9167, 0.08333, 0.9167, 0.08333, 0.8333, 0.25, 0.5, 0.25, 0.5833, 0.1667, 0.5833, 0.1667, 0.5, 0.25, 0.5833, 0.25, 0.6667, 0.1667, 0.6667, 0.1667, 0.5833, 0.25, 0.6667, 0.25, 0.75, 0.1667, 0.75, 0.1667, 0.6667, 0.25, 0.7894, 0.25, 0.8333, 0.1667, 0.8333, 0.1667, 0.7894, 0.25, 0.8333, 0.25, 0.9167, 0.1667, 0.9167, 0.1667, 0.8333, 0.3333, 0.5, 0.3333, 0.5833, 0.25, 0.5833, 0.25, 0.5, 0.3333, 0.5833, 0.3333, 0.6667, 0.25, 0.6667, 0.25, 0.5833, 0.3333, 0.6667, 0.3333, 0.75, 0.25, 0.75, 0.25, 0.6667, 0.3333, 0.7894, 0.3333, 0.8333, 0.25, 0.8333, 0.25, 0.7894, 0.3333, 0.8333, 0.3333, 0.9167, 0.25, 0.9167, 0.25, 0.8333, 0.4167, 0.5, 0.4167, 0.5833, 0.3333, 0.5833, 0.3333, 0.5, 0.4167, 0.5833, 0.4167, 0.6667, 0.3333, 0.6667, 0.3333, 0.5833, 0.4167, 0.6667, 0.4167, 0.75, 0.3333, 0.75, 0.3333, 0.6667, 0.4167, 0.7894, 0.4167, 0.8333, 0.3333, 0.8333, 0.3333, 0.7894, 0.4167, 0.8333, 0.4167, 0.9167, 0.3333, 0.9167, 0.3333, 0.8333, 0.5, 0.5, 0.5, 0.5833, 0.4167, 0.5833, 0.4167, 0.5, 0.5, 0.5833, 0.5, 0.6667, 0.4167, 0.6667, 0.4167, 0.5833, 0.5, 0.6667, 0.5, 0.75, 0.4167, 0.75, 0.4167, 0.6667, 0.5, 0.7894, 0.5, 0.8333, 0.4167, 0.8333, 0.4167, 0.7894, 0.5, 0.8333, 0.5, 0.9167, 0.4167, 0.9167, 0.4167, 0.8333, 0.5833, 0.5, 0.5833, 0.5833, 0.5, 0.5833, 0.5, 0.5, 0.5833, 0.5833, 0.5833, 0.6667, 0.5, 0.6667, 0.5, 0.5833, 0.5833, 0.6667, 0.5833, 0.75, 0.5, 0.75, 0.5, 0.6667, 0.5833, 0.7894, 0.5833, 0.8333, 0.5, 0.8333, 0.5, 0.7894, 0.5833, 0.8333, 0.5833, 0.9167, 0.5, 0.9167, 0.5, 0.8333, 0.6667, 0.5, 0.6667, 0.5833, 0.5833, 0.5833, 0.5833, 0.5, 0.6667, 0.5833, 0.6667, 0.6667, 0.5833, 0.6667, 0.5833, 0.5833, 0.6667, 0.6667, 0.6667, 0.75, 0.5833, 0.75, 0.5833, 0.6667, 0.6667, 0.7894, 0.6667, 0.8333, 0.5833, 0.8333, 0.5833, 0.7894, 0.6667, 0.8333, 0.6667, 0.9167, 0.5833, 0.9167, 0.5833, 0.8333, 0.75, 0.5, 0.75, 0.5833, 0.6667, 0.5833, 0.6667, 0.5, 0.75, 0.5833, 0.75, 0.6667, 0.6667, 0.6667, 0.6667, 0.5833, 0.75, 0.6667, 0.75, 0.75, 0.6667, 0.75, 0.6667, 0.6667, 0.75, 0.7894, 0.75, 0.8333, 0.6667, 0.8333, 0.6667, 0.7894, 0.75, 0.8333, 0.75, 0.9167, 0.6667, 0.9167, 0.6667, 0.8333, 0.8333, 0.5, 0.8333, 0.5833, 0.75, 0.5833, 0.75, 0.5, 0.8333, 0.5833, 0.8333, 0.6667, 0.75, 0.6667, 0.75, 0.5833, 0.8333, 0.6667, 0.8333, 0.75, 0.75, 0.75, 0.75, 0.6667, 0.8333, 0.7894, 0.8333, 0.8333, 0.75, 0.8333, 0.75, 0.7894, 0.8333, 0.8333, 0.8333, 0.9167, 0.75, 0.9167, 0.75, 0.8333, 0.9167, 0.5, 0.9167, 0.5833, 0.8333, 0.5833, 0.8333, 0.5, 0.9167, 0.5833, 0.9167, 0.6667, 0.8333, 0.6667, 0.8333, 0.5833, 0.9167, 0.6667, 0.9167, 0.75, 0.8333, 0.75, 0.8333, 0.6667, 0.9167, 0.7894, 0.9167, 0.8333, 0.8333, 0.8333, 0.8333, 0.7894, 0.9167, 0.8333, 0.9167, 0.9167, 0.8333, 0.9167, 0.8333, 0.8333, 1.0, 0.5, 1.0, 0.5833, 0.9167, 0.5833, 0.9167, 0.5, 1.0, 0.5833, 1.0, 0.6667, 0.9167, 0.6667, 0.9167, 0.5833, 1.0, 0.6667, 1.0, 0.75, 0.9167, 0.75, 0.9167, 0.6667, 1.0, 0.7894, 1.0, 0.8333, 0.9167, 0.8333, 0.9167, 0.7894, 1.0, 0.8333, 1.0, 0.9167, 0.9167, 0.9167, 0.9167, 0.8333, 0.75, 0.3084, 0.75, 0.49, 0.87, 0.4578, 0.7792, 0.3006, 0.87, 0.4578, 0.9578, 0.37, 0.8006, 0.2792, 0.9578, 0.37, 0.99, 0.25, 0.8084, 0.25, 0.99, 0.25, 0.9578, 0.13, 0.8006, 0.2208, 0.9578, 0.13, 0.87, 0.04215, 0.7792, 0.1994, 0.87, 0.04215, 0.75, 0.01, 0.75, 0.1916, 0.75, 0.01, 0.63, 0.04215, 0.7208, 0.1994, 0.63, 0.04215, 0.5422, 0.13, 0.6994, 0.2208, 0.5422, 0.13, 0.51, 0.25, 0.6916, 0.25, 0.51, 0.25, 0.5422, 0.37, 0.6994, 0.2792, 0.5422, 0.37, 0.63, 0.4578, 0.7208, 0.3006, 0.63, 0.4578, 0.75, 0.49, 0.3778, 0.361, 0.4032, 0.3329, 0.4471, 0.3474, 0.372, 0.4329, 0.4166, 0.2831, 0.4244, 0.2451, 0.4694, 0.2358, 0.4471, 0.3474, 0.4111, 0.1956, 0.3984, 0.1587, 0.4329, 0.128, 0.4694, 0.2358, 0.362, 0.1223, 0.3327, 0.09735, 0.3474, 0.05292, 0.4329, 0.128, 0.2822, 0.08383, 0.2455, 0.07722, 0.2358, 0.03064, 0.3474, 0.05292, 0.1941, 0.09097, 0.1601, 0.1032, 0.128, 0.06714, 0.2358, 0.03064, 0.122, 0.1413, 0.09923, 0.1679, 0.05292, 0.1526, 0.128, 0.06714, 0.08513, 0.2205, 0.07855, 0.2543, 0.03064, 0.2642, 0.05292, 0.1526, 0.09269, 0.3071, 0.1035, 0.3395, 0.06713, 0.372, 0.03064, 0.2642, 0.142, 0.378, 0.1678, 0.4012, 0.1526, 0.4471, 0.06713, 0.372, 0.3013, 0.4102, 0.3408, 0.3979, 0.372, 0.4329, 0.25, 0.4732, 0.25, 0.4732, 0.372, 0.4329, 0.37, 0.4578, 0.25, 0.49, 0.372, 0.4329, 0.4471, 0.3474, 0.4578, 0.37, 0.37, 0.4578, 0.4471, 0.3474, 0.4694, 0.2358, 0.49, 0.25, 0.4578, 0.37, 0.4694, 0.2358, 0.4329, 0.128, 0.4578, 0.13, 0.49, 0.25, 0.4329, 0.128, 0.3474, 0.05292, 0.37, 0.04215, 0.4578, 0.13, 0.3474, 0.05292, 0.2358, 0.03064, 0.25, 0.01, 0.37, 0.04215, 0.2358, 0.03064, 0.128, 0.06714, 0.13, 0.04215, 0.25, 0.01, 0.128, 0.06714, 0.05292, 0.1526, 0.04215, 0.13, 0.13, 0.04215, 0.05292, 0.1526, 0.03064, 0.2642, 0.01, 0.25, 0.04215, 0.13, 0.03064, 0.2642, 0.06713, 0.372, 0.04215, 0.37, 0.01, 0.25, 0.06713, 0.372, 0.1526, 0.4471, 0.13, 0.4578, 0.04215, 0.37, 0.1526, 0.4471, 0.25, 0.4732, 0.25, 0.49, 0.13, 0.4578, 0.9167, 0.9167, 0.9167, 0.9477, 0.8333, 0.9477, 0.8333, 0.9167, 0.1667, 0.9604, 0.1667, 1.0, 0.08333, 1.0, 0.08333, 0.9605, 0.25, 0.9604, 0.25, 1.0, 0.1667, 1.0, 0.1667, 0.9604, 0.3333, 0.9604, 0.3333, 1.0, 0.25, 1.0, 0.25, 0.9604, 0.4167, 0.9605, 0.4167, 1.0, 0.3333, 1.0, 0.3333, 0.9604, 0.5, 0.9605, 0.5, 1.0, 0.4167, 1.0, 0.4167, 0.9605, 0.5833, 0.9606, 0.5833, 1.0, 0.5, 1.0, 0.5, 0.9605, 0.6667, 0.9606, 0.6667, 1.0, 0.5833, 1.0, 0.5833, 0.9606, 0.75, 0.9606, 0.75, 1.0, 0.6667, 1.0, 0.6667, 0.9606, 0.8333, 0.9606, 0.8333, 1.0, 0.75, 1.0, 0.75, 0.9606, 0.9167, 0.9606, 0.9167, 1.0, 0.8333, 1.0, 0.8333, 0.9606, 1.0, 0.9605, 1.0, 1.0, 0.9167, 1.0, 0.9167, 0.9606, 0.5, 0.9605, 0.4167, 0.9605, 0.4167, 0.9605, 0.5, 0.9605, 0.5833, 0.9477, 0.6667, 0.9477, 0.6667, 0.9477, 0.5833, 0.9477, 0.1667, 0.9476, 0.25, 0.9475, 0.25, 0.9475, 0.1667, 0.9476, 0.08333, 0.9605, 7.451e-08, 0.9605, 7.451e-08, 0.9605, 0.08333, 0.9605, 0.6667, 0.9606, 0.5833, 0.9606, 0.5833, 0.9606, 0.6667, 0.9606, 0.25, 0.9604, 0.1667, 0.9604, 0.1667, 0.9604, 0.25, 0.9604, 0.75, 0.9477, 0.8333, 0.9477, 0.8333, 0.9477, 0.75, 0.9477, 0.3333, 0.9476, 0.4167, 0.9476, 0.4167, 0.9476, 0.3333, 0.9476, 0.8333, 0.9606, 0.75, 0.9606, 0.75, 0.9606, 0.8333, 0.9606, 0.4167, 0.9605, 0.3333, 0.9604, 0.3333, 0.9604, 0.4167, 0.9605, 0.5, 0.9476, 0.5833, 0.9477, 0.5833, 0.9477, 0.5, 0.9476, 0.08333, 0.9476, 0.1667, 0.9476, 0.1667, 0.9476, 0.08333, 0.9476, 0.08333, 0.9605, 0.08333, 1.0, 7.451e-08, 1.0, 7.451e-08, 0.9605, 0.08333, 0.9605, 7.451e-08, 0.9605, 7.451e-08, 0.9476, 0.08333, 0.9476, 0.1667, 0.9604, 0.08333, 0.9605, 0.08333, 0.9476, 0.1667, 0.9476, 0.25, 0.9604, 0.1667, 0.9604, 0.1667, 0.9476, 0.25, 0.9475, 0.3333, 0.9604, 0.25, 0.9604, 0.25, 0.9475, 0.3333, 0.9476, 0.4167, 0.9605, 0.3333, 0.9604, 0.3333, 0.9476, 0.4167, 0.9476, 0.5, 0.9605, 0.4167, 0.9605, 0.4167, 0.9476, 0.5, 0.9476, 0.5833, 0.9606, 0.5, 0.9605, 0.5, 0.9476, 0.5833, 0.9477, 0.6667, 0.9606, 0.5833, 0.9606, 0.5833, 0.9477, 0.6667, 0.9477, 0.75, 0.9606, 0.6667, 0.9606, 0.6667, 0.9477, 0.75, 0.9477, 0.8333, 0.9606, 0.75, 0.9606, 0.75, 0.9477, 0.8333, 0.9477, 0.9167, 0.9606, 0.8333, 0.9606, 0.8333, 0.9477, 0.9167, 0.9477, 1.0, 0.9605, 0.9167, 0.9606, 0.9167, 0.9477, 1.0, 0.9476, 0.9167, 0.9606, 0.8333, 0.9606, 0.8333, 0.9606, 0.9167, 0.9606, 7.451e-08, 0.9476, 0.08333, 0.9476, 0.08333, 0.9476, 7.451e-08, 0.9476, 0.4167, 0.9476, 0.5, 0.9476, 0.5, 0.9476, 0.4167, 0.9476, 0.8333, 0.9477, 0.9167, 0.9477, 0.9167, 0.9477, 0.8333, 0.9477, 0.3333, 0.9604, 0.25, 0.9604, 0.25, 0.9604, 0.3333, 0.9604, 0.75, 0.9606, 0.6667, 0.9606, 0.6667, 0.9606, 0.75, 0.9606, 1.0, 0.9605, 0.9167, 0.9606, 0.9167, 0.9606, 1.0, 0.9605, 0.25, 0.9475, 0.3333, 0.9476, 0.3333, 0.9476, 0.25, 0.9475, 0.6667, 0.9477, 0.75, 0.9477, 0.75, 0.9477, 0.6667, 0.9477, 0.1667, 0.9604, 0.08333, 0.9605, 0.08333, 0.9605, 0.1667, 0.9604, 0.5833, 0.9606, 0.5, 0.9605, 0.5, 0.9605, 0.5833, 0.9606, 0.9167, 0.9477, 1.0, 0.9476, 1.0, 0.9476, 0.9167, 0.9477, 0.2199, 0.4152, 0.25, 0.424, 0.25, 0.4732, 0.1526, 0.4471, 0.2413, 0.4125, 0.25, 0.424, 0.2199, 0.4152, 0.2403, 0.4122, 0.2199, 0.4152, 0.2219, 0.4142, 0.2398, 0.4116, 0.2219, 0.4142, 0.2275, 0.4115, 0.2399, 0.4109, 0.2275, 0.4115, 0.2354, 0.4078, 0.2406, 0.4102, 0.2354, 0.4078, 0.2437, 0.4039, 0.2416, 0.4097, 0.2437, 0.4039, 0.25, 0.4009, 0.2425, 0.4094, 0.25, 0.4009, 0.25, 0.4009, 0.2433, 0.4095, 0.25, 0.4009, 0.25, 0.4033, 0.2437, 0.41, 0.25, 0.4033, 0.25, 0.4101, 0.2437, 0.4109, 0.25, 0.4101, 0.25, 0.4171, 0.2432, 0.4118, 0.25, 0.4171, 0.25, 0.4222, 0.2424, 0.4124, 0.25, 0.4222, 0.25, 0.424, 1.0, 0.75, 1.0, 0.7894, 0.9167, 0.7894, 0.9167, 0.75, 0.9167, 0.75, 0.9167, 0.7894, 0.8333, 0.7894, 0.8333, 0.75, 0.8333, 0.75, 0.8333, 0.7894, 0.75, 0.7894, 0.75, 0.75, 0.75, 0.75, 0.75, 0.7894, 0.6667, 0.7894, 0.6667, 0.75, 0.6667, 0.75, 0.6667, 0.7894, 0.5833, 0.7894, 0.5833, 0.75, 0.5833, 0.75, 0.5833, 0.7894, 0.5, 0.7894, 0.5, 0.75, 0.5, 0.75, 0.5, 0.7894, 0.4167, 0.7894, 0.4167, 0.75, 0.4167, 0.75, 0.4167, 0.7894, 0.3333, 0.7894, 0.3333, 0.75, 0.3333, 0.75, 0.3333, 0.7894, 0.25, 0.7894, 0.25, 0.75, 0.25, 0.75, 0.25, 0.7894, 0.1667, 0.7894, 0.1667, 0.75, 0.1667, 0.75, 0.1667, 0.7894, 0.08333, 0.7894, 0.08333, 0.75, 0.08333, 0.75, 0.08333, 0.7894, 7.451e-08, 0.7894, 7.451e-08, 0.75])
me_cylinder_001.use_remesh_preserve_volume = False
me_cylinder_001.use_remesh_preserve_attributes = False
me_cylinder_001.use_mirror_vertex_groups = False
me_cylinder_001.update()

# ---- objects
ob_light = bpy.data.objects.new('Light', light_light)
ob_camera = bpy.data.objects.new('Camera', cam_camera)
ob_cylinder = bpy.data.objects.new('Cylinder', me_cylinder)
ob_cube = bpy.data.objects.new('Cube', me_cube_002)
ob_cylinder_001 = bpy.data.objects.new('Cylinder.001', me_cylinder_001)

# ---- transforms, parenting, visibility, modifiers, constraints
ob_light.location = (4.076, 1.005, 5.904)
ob_light.rotation_euler = (0.6503, 0.05522, 1.866)
ob_light.lock_rotations_4d = False
ob_light.empty_display_type = 'ARROWS'
ob_light.color = (0.0, 0.0, 0.0, 0.0)
ob_light.lineart.crease_threshold = 0.0
ob_camera.location = (7.359, -6.926, 4.958)
ob_camera.rotation_euler = (1.109, 0.0, 0.8149)
ob_camera.lock_rotations_4d = False
ob_camera.empty_display_type = 'ARROWS'
ob_camera.color = (0.0, 0.0, 0.0, 0.0)
ob_camera.display_type = 'WIRE'
ob_camera.lineart.crease_threshold = 0.0
ob_cylinder.location = (0.0, 0.0, 0.0)
ob_cylinder.scale = (1.0, 1.0, 1.49)
ob_cylinder.lineart.crease_threshold = 0.0
ob_cube.location = (0.1859, -0.5481, 1.441)
ob_cube.lineart.crease_threshold = 0.0
ob_cylinder_001.location = (0.1859, -0.5481, 1.441)
ob_cylinder_001.lineart.crease_threshold = 0.0

# ---- collection membership
scene.collection.objects.link(ob_light)
scene.collection.objects.link(ob_camera)
col_barrel.objects.link(ob_cylinder)
col_box.objects.link(ob_cube)
col_bag.objects.link(ob_cylinder_001)

# ---- scene / render settings (as saved in the file)
scene.camera = ob_camera
scene.frame_start = 1; scene.frame_end = 250; scene.frame_set(1)
scene.render.engine = 'CYCLES'
scene.cycles.use_denoising = False
scene.cycles.samples = 128
scene.cycles.sampling_pattern = 'TABULATED_SOBOL'
scene.cycles.use_adaptive_sampling = False
scene.cycles.use_light_tree = False
scene.view_settings.view_transform = 'Filmic'
bpy.context.view_layer.update()
